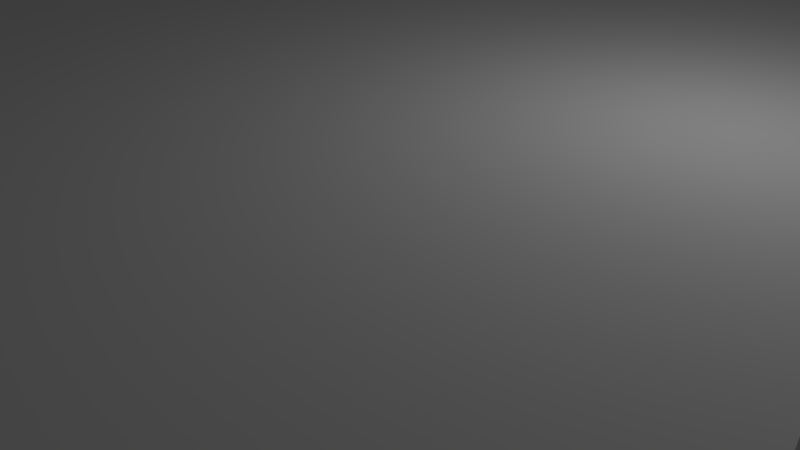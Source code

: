 # Source: gun_upper_layerc.blend  (saved by Blender 2.79.0; exported with 4.5.12 LTS)
import bpy
from mathutils import Matrix  # noqa: F401  (used for matrix-valued properties, if any)

bpy.ops.wm.read_factory_settings(use_empty=True)
scene = bpy.context.scene
scene.name = 'Scene'

# ---- collections
col_collection_1 = bpy.data.collections.new('Collection 1'); scene.collection.children.link(col_collection_1)

# ---- materials (node trees are filled in below, after node groups)
mat_material = bpy.data.materials.new('Material')
mat_material.alpha_threshold = 0.0
mat_material.use_transparent_shadow = False
mat_material.roughness = 0.5
mat_material.line_color = (0.0, 0.0, 0.0, 1.0)

# ---- material node trees

# ---- world
world_world = bpy.data.worlds.new('World'); scene.world = world_world
world_world.color = (0.05088, 0.05088, 0.05088)
world_world.use_sun_shadow = False
world_world.sun_shadow_jitter_overblur = 0.0
world_world.cycles.sampling_method = 'MANUAL'

# ---- cameras
cam_camera = bpy.data.cameras.new('Camera')
cam_camera.clip_end = 100.0
cam_camera.lens = 35.0
cam_camera.sensor_width = 32.0
cam_camera.sensor_height = 18.0
cam_camera.ortho_scale = 7.314
cam_camera.dof.focus_distance = 0.0
cam_camera.dof.aperture_fstop = 128.0

# ---- lights
light_lamp = bpy.data.lights.new('Lamp', 'POINT')
light_lamp.transmission_factor = 0.0
light_lamp.cutoff_distance = 30.0
light_lamp.energy = 100.0
light_lamp.shadow_buffer_clip_start = 1.001
light_lamp.shadow_soft_size = 0.1
light_lamp.shadow_maximum_resolution = 0.006
light_lamp.use_absolute_resolution = True

# ---- meshes
me_cube = bpy.data.meshes.new('Cube')
me_cube.from_pydata([(1.0, 1.0, -1.0), (1.0, -1.0, -1.0), (-1.0, -1.0, -1.0), (-1.0, 1.0, -1.0), (1.0, 1.0, 1.0), (1.0, -1.0, 1.0), (-1.0, -1.0, 1.0), (-1.0, 1.0, 1.0), (0.9273, -0.8508, -1.0), (0.9273, -0.8508, 1.0), (0.926, -0.8444, -1.0), (0.926, -0.8444, 1.0), (0.9466, -0.8796, -1.0), (0.9466, -0.8796, 1.0), (0.9444, -0.88, -1.0), (0.9444, -0.88, 1.0), (0.9287, -0.8566, -1.0), (0.9287, -0.8566, 1.0), (0.9423, -0.8796, -1.0), (0.9423, -0.8796, 1.0), (0.9466, -0.7204, -1.0), (0.9466, -0.7204, 1.0), (0.9488, -0.7215, -1.0), (0.9488, -0.7215, 1.0), (0.964, -0.7623, -1.0), (0.964, -0.7623, 1.0), (0.9629, -0.7556, -1.0), (0.9629, -0.7556, 1.0), (0.9444, -0.72, -1.0), (0.9444, -0.72, 1.0), (0.9616, -0.7492, -1.0), (0.9616, -0.7492, 1.0), (0.938, -0.8766, -1.0), (0.938, -0.8766, 1.0), (0.9232, -0.8232, -1.0), (0.9232, -0.8232, 1.0), (0.9401, -0.8785, -1.0), (0.9401, -0.8785, 1.0), (0.9359, -0.8739, -1.0), (0.9359, -0.8739, 1.0), (0.9488, -0.8785, -1.0), (0.9488, -0.8785, 1.0), (0.9549, -0.8706, -1.0), (0.9549, -0.8706, 1.0), (0.9529, -0.8739, -1.0), (0.9529, -0.8739, 1.0), (0.9509, -0.8766, -1.0), (0.9509, -0.8766, 1.0), (0.9248, -0.8377, -1.0), (0.9248, -0.8377, 1.0), (0.9239, -0.8306, -1.0), (0.9239, -0.8306, 1.0), (0.9226, -0.8156, -1.0), (0.9226, -0.8156, 1.0), (0.9223, -0.8078, -1.0), (0.9223, -0.8078, 1.0), (0.9602, -0.7434, -1.0), (0.9602, -0.7434, 1.0), (0.9585, -0.7382, -1.0), (0.9585, -0.7382, 1.0), (0.9509, -0.7234, -1.0), (0.9509, -0.7234, 1.0), (0.9568, -0.7335, -1.0), (0.9568, -0.7335, 1.0), (0.9303, -0.8618, -1.0), (0.9303, -0.8618, 1.0), (0.9321, -0.8665, -1.0), (0.9321, -0.8665, 1.0), (0.934, -0.8706, -1.0), (0.934, -0.8706, 1.0), (0.9602, -0.8566, -1.0), (0.9602, -0.8566, 1.0), (0.9585, -0.8618, -1.0), (0.9585, -0.8618, 1.0), (0.9568, -0.8665, -1.0), (0.9568, -0.8665, 1.0), (0.9423, -0.7204, -1.0), (0.9423, -0.7204, 1.0), (0.9401, -0.7215, -1.0), (0.9401, -0.7215, 1.0), (0.965, -0.8306, -1.0), (0.965, -0.8306, 1.0), (0.9657, -0.8232, -1.0), (0.9657, -0.8232, 1.0), (0.926, -0.7556, -1.0), (0.926, -0.7556, 1.0), (0.9248, -0.7623, -1.0), (0.9248, -0.7623, 1.0), (0.9226, -0.7844, -1.0), (0.9226, -0.7844, 1.0), (0.9273, -0.7492, -1.0), (0.9273, -0.7492, 1.0), (0.9287, -0.7434, -1.0), (0.9287, -0.7434, 1.0), (0.9303, -0.7382, -1.0), (0.9303, -0.7382, 1.0), (0.9359, -0.7261, -1.0), (0.9359, -0.7261, 1.0), (0.934, -0.7294, -1.0), (0.934, -0.7294, 1.0), (0.9239, -0.7694, -1.0), (0.9239, -0.7694, 1.0), (0.9232, -0.7768, -1.0), (0.9232, -0.7768, 1.0), (0.9223, -0.7922, -1.0), (0.9223, -0.7922, 1.0), (0.9222, -0.8, -1.0), (0.9222, -0.8, 1.0), (0.938, -0.7234, -1.0), (0.938, -0.7234, 1.0), (0.9667, -0.8, -1.0), (0.9667, -0.8, 1.0), (0.9629, -0.8444, -1.0), (0.9629, -0.8444, 1.0), (0.9616, -0.8508, -1.0), (0.9616, -0.8508, 1.0), (0.9666, -0.7922, -1.0), (0.9666, -0.7922, 1.0), (0.965, -0.7694, -1.0), (0.965, -0.7694, 1.0), (0.9321, -0.7335, -1.0), (0.9321, -0.7335, 1.0), (0.9529, -0.7261, -1.0), (0.9529, -0.7261, 1.0), (0.9657, -0.7768, -1.0), (0.9657, -0.7768, 1.0), (0.9662, -0.8156, -1.0), (0.9662, -0.8156, 1.0), (0.964, -0.8377, -1.0), (0.964, -0.8377, 1.0), (0.9666, -0.8078, -1.0), (0.9666, -0.8078, 1.0), (0.9662, -0.7844, -1.0), (0.9662, -0.7844, 1.0), (0.9549, -0.7294, -1.0), (0.9549, -0.7294, 1.0), (0.9273, 0.7492, -1.0), (0.9273, 0.7492, 1.0), (0.926, 0.7556, -1.0), (0.926, 0.7556, 1.0), (0.9466, 0.7204, -1.0), (0.9466, 0.7204, 1.0), (0.9444, 0.72, -1.0), (0.9444, 0.72, 1.0), (0.9287, 0.7434, -1.0), (0.9287, 0.7434, 1.0), (0.9423, 0.7204, -1.0), (0.9423, 0.7204, 1.0), (0.9466, 0.8796, -1.0), (0.9466, 0.8796, 1.0), (0.9488, 0.8785, -1.0), (0.9488, 0.8785, 1.0), (0.964, 0.8377, -1.0), (0.964, 0.8377, 1.0), (0.9629, 0.8444, -1.0), (0.9629, 0.8444, 1.0), (0.9444, 0.88, -1.0), (0.9444, 0.88, 1.0), (0.9616, 0.8508, -1.0), (0.9616, 0.8508, 1.0), (0.938, 0.7234, -1.0), (0.938, 0.7234, 1.0), (0.9232, 0.7768, -1.0), (0.9232, 0.7768, 1.0), (0.9401, 0.7215, -1.0), (0.9401, 0.7215, 1.0), (0.9359, 0.7261, -1.0), (0.9359, 0.7261, 1.0), (0.9488, 0.7215, -1.0), (0.9488, 0.7215, 1.0), (0.9549, 0.7294, -1.0), (0.9549, 0.7294, 1.0), (0.9529, 0.7261, -1.0), (0.9529, 0.7261, 1.0), (0.9509, 0.7234, -1.0), (0.9509, 0.7234, 1.0), (0.9248, 0.7623, -1.0), (0.9248, 0.7623, 1.0), (0.9239, 0.7694, -1.0), (0.9239, 0.7694, 1.0), (0.9226, 0.7844, -1.0), (0.9226, 0.7844, 1.0), (0.9223, 0.7922, -1.0), (0.9223, 0.7922, 1.0), (0.9602, 0.8566, -1.0), (0.9602, 0.8566, 1.0), (0.9585, 0.8618, -1.0), (0.9585, 0.8618, 1.0), (0.9509, 0.8766, -1.0), (0.9509, 0.8766, 1.0), (0.9568, 0.8665, -1.0), (0.9568, 0.8665, 1.0), (0.9303, 0.7382, -1.0), (0.9303, 0.7382, 1.0), (0.9321, 0.7335, -1.0), (0.9321, 0.7335, 1.0), (0.934, 0.7294, -1.0), (0.934, 0.7294, 1.0), (0.9602, 0.7434, -1.0), (0.9602, 0.7434, 1.0), (0.9585, 0.7382, -1.0), (0.9585, 0.7382, 1.0), (0.9568, 0.7335, -1.0), (0.9568, 0.7335, 1.0), (0.9423, 0.8796, -1.0), (0.9423, 0.8796, 1.0), (0.9401, 0.8785, -1.0), (0.9401, 0.8785, 1.0), (0.965, 0.7694, -1.0), (0.965, 0.7694, 1.0), (0.9657, 0.7768, -1.0), (0.9657, 0.7768, 1.0), (0.926, 0.8444, -1.0), (0.926, 0.8444, 1.0), (0.9248, 0.8377, -1.0), (0.9248, 0.8377, 1.0), (0.9226, 0.8156, -1.0), (0.9226, 0.8156, 1.0), (0.9273, 0.8508, -1.0), (0.9273, 0.8508, 1.0), (0.9287, 0.8566, -1.0), (0.9287, 0.8566, 1.0), (0.9303, 0.8618, -1.0), (0.9303, 0.8618, 1.0), (0.9359, 0.8739, -1.0), (0.9359, 0.8739, 1.0), (0.934, 0.8706, -1.0), (0.934, 0.8706, 1.0), (0.9239, 0.8306, -1.0), (0.9239, 0.8306, 1.0), (0.9232, 0.8232, -1.0), (0.9232, 0.8232, 1.0), (0.9223, 0.8078, -1.0), (0.9223, 0.8078, 1.0), (0.9222, 0.8, -1.0), (0.9222, 0.8, 1.0), (0.938, 0.8766, -1.0), (0.938, 0.8766, 1.0), (0.9667, 0.8, -1.0), (0.9667, 0.8, 1.0), (0.9629, 0.7556, -1.0), (0.9629, 0.7556, 1.0), (0.9616, 0.7492, -1.0), (0.9616, 0.7492, 1.0), (0.9666, 0.8078, -1.0), (0.9666, 0.8078, 1.0), (0.965, 0.8306, -1.0), (0.965, 0.8306, 1.0), (0.9321, 0.8665, -1.0), (0.9321, 0.8665, 1.0), (0.9529, 0.8739, -1.0), (0.9529, 0.8739, 1.0), (0.9657, 0.8232, -1.0), (0.9657, 0.8232, 1.0), (0.9662, 0.7844, -1.0), (0.9662, 0.7844, 1.0), (0.964, 0.7623, -1.0), (0.964, 0.7623, 1.0), (0.9666, 0.7922, -1.0), (0.9666, 0.7922, 1.0), (0.9662, 0.8156, -1.0), (0.9662, 0.8156, 1.0), (0.9549, 0.8706, -1.0), (0.9549, 0.8706, 1.0), (-0.9616, 0.7492, -1.0), (-0.9616, 0.7492, 1.0), (-0.9629, 0.7556, -1.0), (-0.9629, 0.7556, 1.0), (-0.9423, 0.7204, -1.0), (-0.9423, 0.7204, 1.0), (-0.9444, 0.72, -1.0), (-0.9444, 0.72, 1.0), (-0.9602, 0.7434, -1.0), (-0.9602, 0.7434, 1.0), (-0.9466, 0.7204, -1.0), (-0.9466, 0.7204, 1.0), (-0.9423, 0.8796, -1.0), (-0.9423, 0.8796, 1.0), (-0.9401, 0.8785, -1.0), (-0.9401, 0.8785, 1.0), (-0.9248, 0.8377, -1.0), (-0.9248, 0.8377, 1.0), (-0.926, 0.8444, -1.0), (-0.926, 0.8444, 1.0), (-0.9444, 0.88, -1.0), (-0.9444, 0.88, 1.0), (-0.9273, 0.8508, -1.0), (-0.9273, 0.8508, 1.0), (-0.9509, 0.7234, -1.0), (-0.9509, 0.7234, 1.0), (-0.9657, 0.7768, -1.0), (-0.9657, 0.7768, 1.0), (-0.9488, 0.7215, -1.0), (-0.9488, 0.7215, 1.0), (-0.9529, 0.7261, -1.0), (-0.9529, 0.7261, 1.0), (-0.9401, 0.7215, -1.0), (-0.9401, 0.7215, 1.0), (-0.934, 0.7294, -1.0), (-0.934, 0.7294, 1.0), (-0.9359, 0.7261, -1.0), (-0.9359, 0.7261, 1.0), (-0.938, 0.7234, -1.0), (-0.938, 0.7234, 1.0), (-0.964, 0.7623, -1.0), (-0.964, 0.7623, 1.0), (-0.965, 0.7694, -1.0), (-0.965, 0.7694, 1.0), (-0.9662, 0.7844, -1.0), (-0.9662, 0.7844, 1.0), (-0.9666, 0.7922, -1.0), (-0.9666, 0.7922, 1.0), (-0.9287, 0.8566, -1.0), (-0.9287, 0.8566, 1.0), (-0.9303, 0.8618, -1.0), (-0.9303, 0.8618, 1.0), (-0.938, 0.8766, -1.0), (-0.938, 0.8766, 1.0), (-0.9321, 0.8665, -1.0), (-0.9321, 0.8665, 1.0), (-0.9585, 0.7382, -1.0), (-0.9585, 0.7382, 1.0), (-0.9568, 0.7335, -1.0), (-0.9568, 0.7335, 1.0), (-0.9549, 0.7294, -1.0), (-0.9549, 0.7294, 1.0), (-0.9287, 0.7434, -1.0), (-0.9287, 0.7434, 1.0), (-0.9303, 0.7382, -1.0), (-0.9303, 0.7382, 1.0), (-0.9321, 0.7335, -1.0), (-0.9321, 0.7335, 1.0), (-0.9466, 0.8796, -1.0), (-0.9466, 0.8796, 1.0), (-0.9488, 0.8785, -1.0), (-0.9488, 0.8785, 1.0), (-0.9239, 0.7694, -1.0), (-0.9239, 0.7694, 1.0), (-0.9232, 0.7768, -1.0), (-0.9232, 0.7768, 1.0), (-0.9629, 0.8444, -1.0), (-0.9629, 0.8444, 1.0), (-0.964, 0.8377, -1.0), (-0.964, 0.8377, 1.0), (-0.9662, 0.8156, -1.0), (-0.9662, 0.8156, 1.0), (-0.9616, 0.8508, -1.0), (-0.9616, 0.8508, 1.0), (-0.9602, 0.8566, -1.0), (-0.9602, 0.8566, 1.0), (-0.9585, 0.8618, -1.0), (-0.9585, 0.8618, 1.0), (-0.9529, 0.8739, -1.0), (-0.9529, 0.8739, 1.0), (-0.9549, 0.8706, -1.0), (-0.9549, 0.8706, 1.0), (-0.965, 0.8306, -1.0), (-0.965, 0.8306, 1.0), (-0.9657, 0.8232, -1.0), (-0.9657, 0.8232, 1.0), (-0.9666, 0.8078, -1.0), (-0.9666, 0.8078, 1.0), (-0.9667, 0.8, -1.0), (-0.9667, 0.8, 1.0), (-0.9509, 0.8766, -1.0), (-0.9509, 0.8766, 1.0), (-0.9222, 0.8, -1.0), (-0.9222, 0.8, 1.0), (-0.926, 0.7556, -1.0), (-0.926, 0.7556, 1.0), (-0.9273, 0.7492, -1.0), (-0.9273, 0.7492, 1.0), (-0.9223, 0.8078, -1.0), (-0.9223, 0.8078, 1.0), (-0.9239, 0.8306, -1.0), (-0.9239, 0.8306, 1.0), (-0.9568, 0.8665, -1.0), (-0.9568, 0.8665, 1.0), (-0.9359, 0.8739, -1.0), (-0.9359, 0.8739, 1.0), (-0.9232, 0.8232, -1.0), (-0.9232, 0.8232, 1.0), (-0.9226, 0.7844, -1.0), (-0.9226, 0.7844, 1.0), (-0.9248, 0.7623, -1.0), (-0.9248, 0.7623, 1.0), (-0.9223, 0.7922, -1.0), (-0.9223, 0.7922, 1.0), (-0.9226, 0.8156, -1.0), (-0.9226, 0.8156, 1.0), (-0.934, 0.8706, -1.0), (-0.934, 0.8706, 1.0), (-0.9616, -0.8508, 1.0), (-0.9616, -0.8508, -1.0), (-0.9629, -0.8444, 1.0), (-0.9629, -0.8444, -1.0), (-0.9423, -0.8796, 1.0), (-0.9423, -0.8796, -1.0), (-0.9444, -0.88, 1.0), (-0.9444, -0.88, -1.0), (-0.9602, -0.8566, 1.0), (-0.9602, -0.8566, -1.0), (-0.9466, -0.8796, 1.0), (-0.9466, -0.8796, -1.0), (-0.9423, -0.7204, 1.0), (-0.9423, -0.7204, -1.0), (-0.9401, -0.7215, 1.0), (-0.9401, -0.7215, -1.0), (-0.9248, -0.7623, 1.0), (-0.9248, -0.7623, -1.0), (-0.926, -0.7556, 1.0), (-0.926, -0.7556, -1.0), (-0.9444, -0.72, 1.0), (-0.9444, -0.72, -1.0), (-0.9273, -0.7492, 1.0), (-0.9273, -0.7492, -1.0), (-0.9509, -0.8766, 1.0), (-0.9509, -0.8766, -1.0), (-0.9657, -0.8232, 1.0), (-0.9657, -0.8232, -1.0), (-0.9488, -0.8785, 1.0), (-0.9488, -0.8785, -1.0), (-0.9529, -0.8739, 1.0), (-0.9529, -0.8739, -1.0), (-0.9401, -0.8785, 1.0), (-0.9401, -0.8785, -1.0), (-0.934, -0.8706, 1.0), (-0.934, -0.8706, -1.0), (-0.9359, -0.8739, 1.0), (-0.9359, -0.8739, -1.0), (-0.938, -0.8766, 1.0), (-0.938, -0.8766, -1.0), (-0.964, -0.8377, 1.0), (-0.964, -0.8377, -1.0), (-0.965, -0.8306, 1.0), (-0.965, -0.8306, -1.0), (-0.9662, -0.8156, 1.0), (-0.9662, -0.8156, -1.0), (-0.9666, -0.8078, 1.0), (-0.9666, -0.8078, -1.0), (-0.9287, -0.7434, 1.0), (-0.9287, -0.7434, -1.0), (-0.9303, -0.7382, 1.0), (-0.9303, -0.7382, -1.0), (-0.938, -0.7234, 1.0), (-0.938, -0.7234, -1.0), (-0.9321, -0.7335, 1.0), (-0.9321, -0.7335, -1.0), (-0.9585, -0.8618, 1.0), (-0.9585, -0.8618, -1.0), (-0.9568, -0.8665, 1.0), (-0.9568, -0.8665, -1.0), (-0.9549, -0.8706, 1.0), (-0.9549, -0.8706, -1.0), (-0.9287, -0.8566, 1.0), (-0.9287, -0.8566, -1.0), (-0.9303, -0.8618, 1.0), (-0.9303, -0.8618, -1.0), (-0.9321, -0.8665, 1.0), (-0.9321, -0.8665, -1.0), (-0.9466, -0.7204, 1.0), (-0.9466, -0.7204, -1.0), (-0.9488, -0.7215, 1.0), (-0.9488, -0.7215, -1.0), (-0.9239, -0.8306, 1.0), (-0.9239, -0.8306, -1.0), (-0.9232, -0.8232, 1.0), (-0.9232, -0.8232, -1.0), (-0.9629, -0.7556, 1.0), (-0.9629, -0.7556, -1.0), (-0.964, -0.7623, 1.0), (-0.964, -0.7623, -1.0), (-0.9662, -0.7844, 1.0), (-0.9662, -0.7844, -1.0), (-0.9616, -0.7492, 1.0), (-0.9616, -0.7492, -1.0), (-0.9602, -0.7434, 1.0), (-0.9602, -0.7434, -1.0), (-0.9585, -0.7382, 1.0), (-0.9585, -0.7382, -1.0), (-0.9529, -0.7261, 1.0), (-0.9529, -0.7261, -1.0), (-0.9549, -0.7294, 1.0), (-0.9549, -0.7294, -1.0), (-0.965, -0.7694, 1.0), (-0.965, -0.7694, -1.0), (-0.9657, -0.7768, 1.0), (-0.9657, -0.7768, -1.0), (-0.9666, -0.7922, 1.0), (-0.9666, -0.7922, -1.0), (-0.9667, -0.8, 1.0), (-0.9667, -0.8, -1.0), (-0.9509, -0.7234, 1.0), (-0.9509, -0.7234, -1.0), (-0.9222, -0.8, 1.0), (-0.9222, -0.8, -1.0), (-0.926, -0.8444, 1.0), (-0.926, -0.8444, -1.0), (-0.9273, -0.8508, 1.0), (-0.9273, -0.8508, -1.0), (-0.9223, -0.7922, 1.0), (-0.9223, -0.7922, -1.0), (-0.9239, -0.7694, 1.0), (-0.9239, -0.7694, -1.0), (-0.9568, -0.7335, 1.0), (-0.9568, -0.7335, -1.0), (-0.9359, -0.7261, 1.0), (-0.9359, -0.7261, -1.0), (-0.9232, -0.7768, 1.0), (-0.9232, -0.7768, -1.0), (-0.9226, -0.8156, 1.0), (-0.9226, -0.8156, -1.0), (-0.9248, -0.8377, 1.0), (-0.9248, -0.8377, -1.0), (-0.9223, -0.8078, 1.0), (-0.9223, -0.8078, -1.0), (-0.9226, -0.7844, 1.0), (-0.9226, -0.7844, -1.0), (-0.934, -0.7294, 1.0), (-0.934, -0.7294, -1.0), (-0.6283, -0.8508, 1.0), (-0.6283, -0.8508, -1.0), (-0.6296, -0.8444, 1.0), (-0.6296, -0.8444, -1.0), (-0.6089, -0.8796, 1.0), (-0.6089, -0.8796, -1.0), (-0.6111, -0.88, 1.0), (-0.6111, -0.88, -1.0), (-0.6268, -0.8566, 1.0), (-0.6268, -0.8566, -1.0), (-0.6133, -0.8796, 1.0), (-0.6133, -0.8796, -1.0), (-0.6089, -0.7204, 1.0), (-0.6089, -0.7204, -1.0), (-0.6068, -0.7215, 1.0), (-0.6068, -0.7215, -1.0), (-0.5915, -0.7623, 1.0), (-0.5915, -0.7623, -1.0), (-0.5926, -0.7556, 1.0), (-0.5926, -0.7556, -1.0), (-0.6111, -0.72, 1.0), (-0.6111, -0.72, -1.0), (-0.5939, -0.7492, 1.0), (-0.5939, -0.7492, -1.0), (-0.6176, -0.8766, 1.0), (-0.6176, -0.8766, -1.0), (-0.6324, -0.8232, 1.0), (-0.6324, -0.8232, -1.0), (-0.6154, -0.8785, 1.0), (-0.6154, -0.8785, -1.0), (-0.6196, -0.8739, 1.0), (-0.6196, -0.8739, -1.0), (-0.6068, -0.8785, 1.0), (-0.6068, -0.8785, -1.0), (-0.6006, -0.8706, 1.0), (-0.6006, -0.8706, -1.0), (-0.6026, -0.8739, 1.0), (-0.6026, -0.8739, -1.0), (-0.6047, -0.8766, 1.0), (-0.6047, -0.8766, -1.0), (-0.6307, -0.8377, 1.0), (-0.6307, -0.8377, -1.0), (-0.6316, -0.8306, 1.0), (-0.6316, -0.8306, -1.0), (-0.6329, -0.8156, 1.0), (-0.6329, -0.8156, -1.0), (-0.6332, -0.8078, 1.0), (-0.6332, -0.8078, -1.0), (-0.5954, -0.7434, -1.0), (-0.5954, -0.7434, 1.0), (-0.597, -0.7382, -1.0), (-0.597, -0.7382, 1.0), (-0.6047, -0.7234, 1.0), (-0.6047, -0.7234, -1.0), (-0.5988, -0.7335, -1.0), (-0.5988, -0.7335, 1.0), (-0.6252, -0.8618, 1.0), (-0.6252, -0.8618, -1.0), (-0.6235, -0.8665, 1.0), (-0.6235, -0.8665, -1.0), (-0.6216, -0.8706, 1.0), (-0.6216, -0.8706, -1.0), (-0.5954, -0.8566, 1.0), (-0.5954, -0.8566, -1.0), (-0.597, -0.8618, 1.0), (-0.597, -0.8618, -1.0), (-0.5988, -0.8665, 1.0), (-0.5988, -0.8665, -1.0), (-0.6133, -0.7204, 1.0), (-0.6133, -0.7204, -1.0), (-0.6154, -0.7215, 1.0), (-0.6154, -0.7215, -1.0), (-0.5906, -0.8306, 1.0), (-0.5906, -0.8306, -1.0), (-0.5898, -0.8232, 1.0), (-0.5898, -0.8232, -1.0), (-0.6296, -0.7556, 1.0), (-0.6296, -0.7556, -1.0), (-0.6307, -0.7623, 1.0), (-0.6307, -0.7623, -1.0), (-0.6329, -0.7844, 1.0), (-0.6329, -0.7844, -1.0), (-0.6283, -0.7492, 1.0), (-0.6283, -0.7492, -1.0), (-0.6268, -0.7434, -1.0), (-0.6268, -0.7434, 1.0), (-0.6252, -0.7382, -1.0), (-0.6252, -0.7382, 1.0), (-0.6196, -0.7261, 1.0), (-0.6196, -0.7261, -1.0), (-0.6216, -0.7294, -1.0), (-0.6216, -0.7294, 1.0), (-0.6316, -0.7694, -1.0), (-0.6316, -0.7694, 1.0), (-0.6324, -0.7768, -1.0), (-0.6324, -0.7768, 1.0), (-0.6332, -0.7922, 1.0), (-0.6332, -0.7922, -1.0), (-0.6333, -0.8, 1.0), (-0.6333, -0.8, -1.0), (-0.6176, -0.7234, 1.0), (-0.6176, -0.7234, -1.0), (-0.5889, -0.8, 1.0), (-0.5889, -0.8, -1.0), (-0.5926, -0.8444, 1.0), (-0.5926, -0.8444, -1.0), (-0.5939, -0.8508, 1.0), (-0.5939, -0.8508, -1.0), (-0.589, -0.7922, 1.0), (-0.589, -0.7922, -1.0), (-0.5906, -0.7694, -1.0), (-0.5906, -0.7694, 1.0), (-0.6235, -0.7335, -1.0), (-0.6235, -0.7335, 1.0), (-0.6026, -0.7261, 1.0), (-0.6026, -0.7261, -1.0), (-0.5898, -0.7768, -1.0), (-0.5898, -0.7768, 1.0), (-0.5893, -0.8156, 1.0), (-0.5893, -0.8156, -1.0), (-0.5915, -0.8377, 1.0), (-0.5915, -0.8377, -1.0), (-0.589, -0.8078, 1.0), (-0.589, -0.8078, -1.0), (-0.5893, -0.7844, 1.0), (-0.5893, -0.7844, -1.0), (-0.6006, -0.7294, -1.0), (-0.6006, -0.7294, 1.0), (-0.6283, 0.7492, 1.0), (-0.6283, 0.7492, -1.0), (-0.6296, 0.7556, 1.0), (-0.6296, 0.7556, -1.0), (-0.6089, 0.7204, 1.0), (-0.6089, 0.7204, -1.0), (-0.6111, 0.72, 1.0), (-0.6111, 0.72, -1.0), (-0.6268, 0.7434, 1.0), (-0.6268, 0.7434, -1.0), (-0.6133, 0.7204, 1.0), (-0.6133, 0.7204, -1.0), (-0.6089, 0.8796, 1.0), (-0.6089, 0.8796, -1.0), (-0.6068, 0.8785, 1.0), (-0.6068, 0.8785, -1.0), (-0.5915, 0.8377, 1.0), (-0.5915, 0.8377, -1.0), (-0.5926, 0.8444, 1.0), (-0.5926, 0.8444, -1.0), (-0.6111, 0.88, 1.0), (-0.6111, 0.88, -1.0), (-0.5939, 0.8508, 1.0), (-0.5939, 0.8508, -1.0), (-0.6176, 0.7234, 1.0), (-0.6176, 0.7234, -1.0), (-0.6324, 0.7768, 1.0), (-0.6324, 0.7768, -1.0), (-0.6154, 0.7215, 1.0), (-0.6154, 0.7215, -1.0), (-0.6196, 0.7261, 1.0), (-0.6196, 0.7261, -1.0), (-0.6068, 0.7215, 1.0), (-0.6068, 0.7215, -1.0), (-0.6006, 0.7294, 1.0), (-0.6006, 0.7294, -1.0), (-0.6026, 0.7261, 1.0), (-0.6026, 0.7261, -1.0), (-0.6047, 0.7234, 1.0), (-0.6047, 0.7234, -1.0), (-0.6307, 0.7623, 1.0), (-0.6307, 0.7623, -1.0), (-0.6316, 0.7694, 1.0), (-0.6316, 0.7694, -1.0), (-0.6329, 0.7844, 1.0), (-0.6329, 0.7844, -1.0), (-0.6332, 0.7922, 1.0), (-0.6332, 0.7922, -1.0), (-0.5954, 0.8566, 1.0), (-0.5954, 0.8566, -1.0), (-0.597, 0.8618, 1.0), (-0.597, 0.8618, -1.0), (-0.6047, 0.8766, 1.0), (-0.6047, 0.8766, -1.0), (-0.5988, 0.8665, 1.0), (-0.5988, 0.8665, -1.0), (-0.6252, 0.7382, 1.0), (-0.6252, 0.7382, -1.0), (-0.6235, 0.7335, 1.0), (-0.6235, 0.7335, -1.0), (-0.6216, 0.7294, 1.0), (-0.6216, 0.7294, -1.0), (-0.5954, 0.7434, 1.0), (-0.5954, 0.7434, -1.0), (-0.597, 0.7382, 1.0), (-0.597, 0.7382, -1.0), (-0.5988, 0.7335, 1.0), (-0.5988, 0.7335, -1.0), (-0.6133, 0.8796, 1.0), (-0.6133, 0.8796, -1.0), (-0.6154, 0.8785, 1.0), (-0.6154, 0.8785, -1.0), (-0.5906, 0.7694, 1.0), (-0.5906, 0.7694, -1.0), (-0.5898, 0.7768, 1.0), (-0.5898, 0.7768, -1.0), (-0.6296, 0.8444, 1.0), (-0.6296, 0.8444, -1.0), (-0.6307, 0.8377, 1.0), (-0.6307, 0.8377, -1.0), (-0.6329, 0.8156, 1.0), (-0.6329, 0.8156, -1.0), (-0.6283, 0.8508, 1.0), (-0.6283, 0.8508, -1.0), (-0.6268, 0.8566, 1.0), (-0.6268, 0.8566, -1.0), (-0.6252, 0.8618, 1.0), (-0.6252, 0.8618, -1.0), (-0.6196, 0.8739, 1.0), (-0.6196, 0.8739, -1.0), (-0.6216, 0.8706, 1.0), (-0.6216, 0.8706, -1.0), (-0.6316, 0.8306, 1.0), (-0.6316, 0.8306, -1.0), (-0.6324, 0.8232, 1.0), (-0.6324, 0.8232, -1.0), (-0.6332, 0.8078, 1.0), (-0.6332, 0.8078, -1.0), (-0.6333, 0.8, 1.0), (-0.6333, 0.8, -1.0), (-0.6176, 0.8766, 1.0), (-0.6176, 0.8766, -1.0), (-0.5889, 0.8, 1.0), (-0.5889, 0.8, -1.0), (-0.5926, 0.7556, 1.0), (-0.5926, 0.7556, -1.0), (-0.5939, 0.7492, 1.0), (-0.5939, 0.7492, -1.0), (-0.589, 0.8078, 1.0), (-0.589, 0.8078, -1.0), (-0.5906, 0.8306, 1.0), (-0.5906, 0.8306, -1.0), (-0.6235, 0.8665, 1.0), (-0.6235, 0.8665, -1.0), (-0.6026, 0.8739, 1.0), (-0.6026, 0.8739, -1.0), (-0.5898, 0.8232, 1.0), (-0.5898, 0.8232, -1.0), (-0.5893, 0.7844, 1.0), (-0.5893, 0.7844, -1.0), (-0.5915, 0.7623, 1.0), (-0.5915, 0.7623, -1.0), (-0.589, 0.7922, 1.0), (-0.589, 0.7922, -1.0), (-0.5893, 0.8156, 1.0), (-0.5893, 0.8156, -1.0), (-0.6006, 0.8706, 1.0), (-0.6006, 0.8706, -1.0), (0.5939, 0.7492, 1.0), (0.5939, 0.7492, -1.0), (0.5926, 0.7556, 1.0), (0.5926, 0.7556, -1.0), (0.6133, 0.7204, 1.0), (0.6133, 0.7204, -1.0), (0.6111, 0.72, 1.0), (0.6111, 0.72, -1.0), (0.5954, 0.7434, 1.0), (0.5954, 0.7434, -1.0), (0.6089, 0.7204, 1.0), (0.6089, 0.7204, -1.0), (0.6133, 0.8796, 1.0), (0.6133, 0.8796, -1.0), (0.6154, 0.8785, 1.0), (0.6154, 0.8785, -1.0), (0.6307, 0.8377, 1.0), (0.6307, 0.8377, -1.0), (0.6296, 0.8444, 1.0), (0.6296, 0.8444, -1.0), (0.6111, 0.88, 1.0), (0.6111, 0.88, -1.0), (0.6283, 0.8508, 1.0), (0.6283, 0.8508, -1.0), (0.6047, 0.7234, 1.0), (0.6047, 0.7234, -1.0), (0.5898, 0.7768, 1.0), (0.5898, 0.7768, -1.0), (0.6068, 0.7215, 1.0), (0.6068, 0.7215, -1.0), (0.6026, 0.7261, 1.0), (0.6026, 0.7261, -1.0), (0.6154, 0.7215, 1.0), (0.6154, 0.7215, -1.0), (0.6216, 0.7294, 1.0), (0.6216, 0.7294, -1.0), (0.6196, 0.7261, 1.0), (0.6196, 0.7261, -1.0), (0.6176, 0.7234, 1.0), (0.6176, 0.7234, -1.0), (0.5915, 0.7623, 1.0), (0.5915, 0.7623, -1.0), (0.5906, 0.7694, 1.0), (0.5906, 0.7694, -1.0), (0.5893, 0.7844, 1.0), (0.5893, 0.7844, -1.0), (0.589, 0.7922, 1.0), (0.589, 0.7922, -1.0), (0.6268, 0.8566, 1.0), (0.6268, 0.8566, -1.0), (0.6252, 0.8618, 1.0), (0.6252, 0.8618, -1.0), (0.6176, 0.8766, 1.0), (0.6176, 0.8766, -1.0), (0.6235, 0.8665, 1.0), (0.6235, 0.8665, -1.0), (0.597, 0.7382, 1.0), (0.597, 0.7382, -1.0), (0.5988, 0.7335, 1.0), (0.5988, 0.7335, -1.0), (0.6006, 0.7294, 1.0), (0.6006, 0.7294, -1.0), (0.6268, 0.7434, 1.0), (0.6268, 0.7434, -1.0), (0.6252, 0.7382, 1.0), (0.6252, 0.7382, -1.0), (0.6235, 0.7335, 1.0), (0.6235, 0.7335, -1.0), (0.6089, 0.8796, 1.0), (0.6089, 0.8796, -1.0), (0.6068, 0.8785, 1.0), (0.6068, 0.8785, -1.0), (0.6316, 0.7694, 1.0), (0.6316, 0.7694, -1.0), (0.6324, 0.7768, 1.0), (0.6324, 0.7768, -1.0), (0.5926, 0.8444, 1.0), (0.5926, 0.8444, -1.0), (0.5915, 0.8377, 1.0), (0.5915, 0.8377, -1.0), (0.5893, 0.8156, 1.0), (0.5893, 0.8156, -1.0), (0.5939, 0.8508, 1.0), (0.5939, 0.8508, -1.0), (0.5954, 0.8566, 1.0), (0.5954, 0.8566, -1.0), (0.597, 0.8618, 1.0), (0.597, 0.8618, -1.0), (0.6026, 0.8739, 1.0), (0.6026, 0.8739, -1.0), (0.6006, 0.8706, 1.0), (0.6006, 0.8706, -1.0), (0.5906, 0.8306, 1.0), (0.5906, 0.8306, -1.0), (0.5898, 0.8232, 1.0), (0.5898, 0.8232, -1.0), (0.589, 0.8078, 1.0), (0.589, 0.8078, -1.0), (0.5911, 0.8345, -1.0), (0.5889, 0.8, 1.0), (0.5889, 0.8, -1.0), (0.5911, 0.8345, 1.0), (0.6047, 0.8766, 1.0), (0.6047, 0.8766, -1.0), (0.6333, 0.8, 1.0), (0.6333, 0.8, -1.0), (0.6296, 0.7556, 1.0), (0.6296, 0.7556, -1.0), (0.6283, 0.7492, 1.0), (0.6283, 0.7492, -1.0), (0.6332, 0.8078, 1.0), (0.6332, 0.8078, -1.0), (0.6316, 0.8306, 1.0), (0.6316, 0.8306, -1.0), (0.5988, 0.8665, 1.0), (0.5988, 0.8665, -1.0), (0.6317, 0.8302, 1.0), (0.6317, 0.8302, -1.0), (0.6196, 0.8739, 1.0), (0.6196, 0.8739, -1.0), (0.6324, 0.8232, 1.0), (0.6324, 0.8232, -1.0), (0.6329, 0.7844, 1.0), (0.6329, 0.7844, -1.0), (0.6307, 0.7623, 1.0), (0.6307, 0.7623, -1.0), (0.6332, 0.7922, 1.0), (0.6332, 0.7922, -1.0), (0.6329, 0.8156, 1.0), (0.6329, 0.8156, -1.0), (0.6216, 0.8706, 1.0), (0.6216, 0.8706, -1.0), (0.5939, -0.8508, 1.0), (0.5939, -0.8508, -1.0), (0.5926, -0.8444, 1.0), (0.5926, -0.8444, -1.0), (0.6133, -0.8796, 1.0), (0.6133, -0.8796, -1.0), (0.6111, -0.88, 1.0), (0.6111, -0.88, -1.0), (0.5954, -0.8566, 1.0), (0.5954, -0.8566, -1.0), (0.6089, -0.8796, 1.0), (0.6089, -0.8796, -1.0), (0.6133, -0.7204, 1.0), (0.6133, -0.7204, -1.0), (0.6154, -0.7215, 1.0), (0.6154, -0.7215, -1.0), (0.6307, -0.7623, 1.0), (0.6307, -0.7623, -1.0), (0.6296, -0.7556, 1.0), (0.6296, -0.7556, -1.0), (0.6111, -0.72, 1.0), (0.6111, -0.72, -1.0), (0.6283, -0.7492, 1.0), (0.6283, -0.7492, -1.0), (0.6047, -0.8766, 1.0), (0.6047, -0.8766, -1.0), (0.5898, -0.8232, 1.0), (0.5898, -0.8232, -1.0), (0.6068, -0.8785, 1.0), (0.6068, -0.8785, -1.0), (0.6026, -0.8739, 1.0), (0.6026, -0.8739, -1.0), (0.6154, -0.8785, 1.0), (0.6154, -0.8785, -1.0), (0.6216, -0.8706, 1.0), (0.6216, -0.8706, -1.0), (0.6196, -0.8739, 1.0), (0.6196, -0.8739, -1.0), (0.6176, -0.8766, 1.0), (0.6176, -0.8766, -1.0), (0.5911, -0.8345, 1.0), (0.5915, -0.8377, 1.0), (0.5911, -0.8345, -1.0), (0.5915, -0.8377, -1.0), (0.5906, -0.8306, 1.0), (0.5906, -0.8306, -1.0), (0.5893, -0.8156, 1.0), (0.5893, -0.8156, -1.0), (0.589, -0.8078, 1.0), (0.589, -0.8078, -1.0), (0.6268, -0.7434, 1.0), (0.6268, -0.7434, -1.0), (0.6252, -0.7382, 1.0), (0.6252, -0.7382, -1.0), (0.6176, -0.7234, 1.0), (0.6176, -0.7234, -1.0), (0.6235, -0.7335, 1.0), (0.6235, -0.7335, -1.0), (0.597, -0.8618, 1.0), (0.597, -0.8618, -1.0), (0.5988, -0.8665, 1.0), (0.5988, -0.8665, -1.0), (0.6006, -0.8706, 1.0), (0.6006, -0.8706, -1.0), (0.6268, -0.8566, 1.0), (0.6268, -0.8566, -1.0), (0.6252, -0.8618, 1.0), (0.6252, -0.8618, -1.0), (0.6235, -0.8665, 1.0), (0.6235, -0.8665, -1.0), (0.6089, -0.7204, 1.0), (0.6089, -0.7204, -1.0), (0.6068, -0.7215, 1.0), (0.6068, -0.7215, -1.0), (0.6317, -0.8302, 1.0), (0.6316, -0.8306, 1.0), (0.6317, -0.8302, -1.0), (0.6316, -0.8306, -1.0), (0.6324, -0.8232, 1.0), (0.6324, -0.8232, -1.0), (0.5926, -0.7556, 1.0), (0.5926, -0.7556, -1.0), (0.5915, -0.7623, 1.0), (0.5915, -0.7623, -1.0), (0.5893, -0.7844, 1.0), (0.5893, -0.7844, -1.0), (0.5939, -0.7492, 1.0), (0.5939, -0.7492, -1.0), (0.5954, -0.7434, 1.0), (0.5954, -0.7434, -1.0), (0.597, -0.7382, 1.0), (0.597, -0.7382, -1.0), (0.6026, -0.7261, 1.0), (0.6026, -0.7261, -1.0), (0.6006, -0.7294, 1.0), (0.6006, -0.7294, -1.0), (0.5906, -0.7694, 1.0), (0.5906, -0.7694, -1.0), (0.5898, -0.7768, 1.0), (0.5898, -0.7768, -1.0), (0.589, -0.7922, 1.0), (0.589, -0.7922, -1.0), (0.5889, -0.8, 1.0), (0.5889, -0.8, -1.0), (0.6047, -0.7234, 1.0), (0.6047, -0.7234, -1.0), (0.6333, -0.8, 1.0), (0.6333, -0.8, -1.0), (0.6296, -0.8444, 1.0), (0.6296, -0.8444, -1.0), (0.6283, -0.8508, 1.0), (0.6283, -0.8508, -1.0), (0.6332, -0.7922, 1.0), (0.6332, -0.7922, -1.0), (0.6316, -0.7694, 1.0), (0.6316, -0.7694, -1.0), (0.5988, -0.7335, 1.0), (0.5988, -0.7335, -1.0), (0.6196, -0.7261, 1.0), (0.6196, -0.7261, -1.0), (0.6324, -0.7768, 1.0), (0.6324, -0.7768, -1.0), (0.6329, -0.8156, 1.0), (0.6329, -0.8156, -1.0), (0.6307, -0.8377, 1.0), (0.6307, -0.8377, -1.0), (0.6332, -0.8078, 1.0), (0.6332, -0.8078, -1.0), (0.6329, -0.7844, 1.0), (0.6329, -0.7844, -1.0), (0.6216, -0.7294, 1.0), (0.6216, -0.7294, -1.0), (0.3384, 0.5483, 1.0), (0.3384, 0.5483, -1.0), (0.3371, 0.5546, 1.0), (0.3371, 0.5546, -1.0), (0.3577, 0.5194, 1.0), (0.3577, 0.5194, -1.0), (0.3556, 0.519, 1.0), (0.3556, 0.519, -1.0), (0.3398, 0.5424, 1.0), (0.3398, 0.5424, -1.0), (0.3534, 0.5194, 1.0), (0.3534, 0.5194, -1.0), (0.3577, 0.6786, 1.0), (0.3577, 0.6786, -1.0), (0.3599, 0.6775, 1.0), (0.3599, 0.6775, -1.0), (0.3752, 0.6367, 1.0), (0.3752, 0.6367, -1.0), (0.374, 0.6435, 1.0), (0.374, 0.6435, -1.0), (0.3556, 0.679, 1.0), (0.3556, 0.679, -1.0), (0.3727, 0.6498, 1.0), (0.3727, 0.6498, -1.0), (0.3491, 0.5225, 1.0), (0.3491, 0.5225, -1.0), (0.3343, 0.5758, 1.0), (0.3343, 0.5758, -1.0), (0.3512, 0.5206, 1.0), (0.3512, 0.5206, -1.0), (0.3471, 0.5251, 1.0), (0.3471, 0.5251, -1.0), (0.3599, 0.5206, 1.0), (0.3599, 0.5206, -1.0), (0.366, 0.5285, 1.0), (0.366, 0.5285, -1.0), (0.3641, 0.5251, 1.0), (0.3641, 0.5251, -1.0), (0.362, 0.5225, 1.0), (0.362, 0.5225, -1.0), (0.336, 0.5613, 1.0), (0.336, 0.5613, -1.0), (0.335, 0.5684, 1.0), (0.335, 0.5684, -1.0), (0.3338, 0.5834, 1.0), (0.3338, 0.5834, -1.0), (0.3334, 0.5912, 1.0), (0.3334, 0.5912, -1.0), (0.3713, 0.6556, 1.0), (0.3713, 0.6556, -1.0), (0.3697, 0.6609, 1.0), (0.3697, 0.6609, -1.0), (0.362, 0.6756, 1.0), (0.362, 0.6756, -1.0), (0.3679, 0.6655, 1.0), (0.3679, 0.6655, -1.0), (0.3415, 0.5372, 1.0), (0.3415, 0.5372, -1.0), (0.3432, 0.5325, 1.0), (0.3432, 0.5325, -1.0), (0.3451, 0.5285, 1.0), (0.3451, 0.5285, -1.0), (0.3713, 0.5424, 1.0), (0.3713, 0.5424, -1.0), (0.3697, 0.5372, 1.0), (0.3697, 0.5372, -1.0), (0.3679, 0.5325, 1.0), (0.3679, 0.5325, -1.0), (0.3534, 0.6786, 1.0), (0.3534, 0.6786, -1.0), (0.3512, 0.6775, 1.0), (0.3512, 0.6775, -1.0), (0.3761, 0.5684, 1.0), (0.3761, 0.5684, -1.0), (0.3768, 0.5758, 1.0), (0.3768, 0.5758, -1.0), (0.3371, 0.6435, 1.0), (0.3371, 0.6435, -1.0), (0.336, 0.6367, 1.0), (0.336, 0.6367, -1.0), (0.3338, 0.6146, 1.0), (0.3338, 0.6146, -1.0), (0.3384, 0.6498, 1.0), (0.3384, 0.6498, -1.0), (0.3398, 0.6556, 1.0), (0.3398, 0.6556, -1.0), (0.3415, 0.6609, 1.0), (0.3415, 0.6609, -1.0), (0.3471, 0.6729, 1.0), (0.3471, 0.6729, -1.0), (0.3451, 0.6696, 1.0), (0.3451, 0.6696, -1.0), (0.335, 0.6296, 1.0), (0.335, 0.6296, -1.0), (0.3343, 0.6222, 1.0), (0.3343, 0.6222, -1.0), (0.3334, 0.6069, 1.0), (0.3334, 0.6069, -1.0), (0.3333, 0.599, 1.0), (0.3333, 0.599, -1.0), (0.3491, 0.6756, 1.0), (0.3491, 0.6756, -1.0), (0.3778, 0.599, 1.0), (0.3778, 0.599, -1.0), (0.374, 0.5546, 1.0), (0.374, 0.5546, -1.0), (0.3727, 0.5483, 1.0), (0.3727, 0.5483, -1.0), (0.3777, 0.6069, 1.0), (0.3777, 0.6069, -1.0), (0.3761, 0.6296, 1.0), (0.3761, 0.6296, -1.0), (0.3432, 0.6655, 1.0), (0.3432, 0.6655, -1.0), (0.3641, 0.6729, 1.0), (0.3641, 0.6729, -1.0), (0.3768, 0.6222, 1.0), (0.3768, 0.6222, -1.0), (0.3774, 0.5834, 1.0), (0.3774, 0.5834, -1.0), (0.3752, 0.5613, 1.0), (0.3752, 0.5613, -1.0), (0.3777, 0.5912, 1.0), (0.3777, 0.5912, -1.0), (0.3774, 0.6146, 1.0), (0.3774, 0.6146, -1.0), (0.366, 0.6696, 1.0), (0.366, 0.6696, -1.0), (0.008711, 0.5492, 1.0), (0.008711, 0.5492, -1.0), (0.007412, 0.5556, 1.0), (0.007412, 0.5556, -1.0), (0.02807, 0.5204, 1.0), (0.02807, 0.5204, -1.0), (0.02589, 0.52, 1.0), (0.02589, 0.52, -1.0), (0.01018, 0.5434, 1.0), (0.01018, 0.5434, -1.0), (0.02371, 0.5204, 1.0), (0.02371, 0.5204, -1.0), (0.02807, 0.6796, 1.0), (0.02807, 0.6796, -1.0), (0.03022, 0.6785, 1.0), (0.03022, 0.6785, -1.0), (0.04549, 0.6377, 1.0), (0.04549, 0.6377, -1.0), (0.04437, 0.6444, 1.0), (0.04437, 0.6444, -1.0), (0.02589, 0.68, 1.0), (0.02589, 0.68, -1.0), (0.04307, 0.6508, 1.0), (0.04307, 0.6508, -1.0), (0.01944, 0.5234, 1.0), (0.01944, 0.5234, -1.0), (0.004624, 0.5768, 1.0), (0.004624, 0.5768, -1.0), (0.02155, 0.5215, 1.0), (0.02155, 0.5215, -1.0), (0.01738, 0.5261, 1.0), (0.01738, 0.5261, -1.0), (0.03022, 0.5215, 1.0), (0.03022, 0.5215, -1.0), (0.03636, 0.5294, 1.0), (0.03636, 0.5294, -1.0), (0.03439, 0.5261, 1.0), (0.03439, 0.5261, -1.0), (0.03234, 0.5234, 1.0), (0.03234, 0.5234, -1.0), (0.006291, 0.5623, 1.0), (0.006291, 0.5623, -1.0), (0.005358, 0.5694, 1.0), (0.005358, 0.5694, -1.0), (0.004094, 0.5844, 1.0), (0.004094, 0.5844, -1.0), (0.003774, 0.5922, 1.0), (0.003774, 0.5922, -1.0), (0.0416, 0.6566, 1.0), (0.0416, 0.6566, -1.0), (0.03999, 0.6618, 1.0), (0.03999, 0.6618, -1.0), (0.03234, 0.6766, 1.0), (0.03234, 0.6766, -1.0), (0.03823, 0.6665, 1.0), (0.03954, 0.663, -1.0), (0.03823, 0.6665, -1.0), (0.03954, 0.663, 1.0), (0.01179, 0.5382, 1.0), (0.01179, 0.5382, -1.0), (0.01354, 0.5335, 1.0), (0.01354, 0.5335, -1.0), (0.01541, 0.5294, 1.0), (0.01541, 0.5294, -1.0), (0.0416, 0.5434, 1.0), (0.0416, 0.5434, -1.0), (0.03999, 0.5382, 1.0), (0.03999, 0.5382, -1.0), (0.03823, 0.5335, 1.0), (0.03823, 0.5335, -1.0), (0.02371, 0.6796, 1.0), (0.02371, 0.6796, -1.0), (0.02155, 0.6785, 1.0), (0.02155, 0.6785, -1.0), (0.04642, 0.5694, 1.0), (0.04642, 0.5694, -1.0), (0.04715, 0.5768, 1.0), (0.04715, 0.5768, -1.0), (0.007412, 0.6444, 1.0), (0.007412, 0.6444, -1.0), (0.006291, 0.6377, 1.0), (0.006291, 0.6377, -1.0), (0.004094, 0.6156, 1.0), (0.004094, 0.6156, -1.0), (0.008711, 0.6508, 1.0), (0.008711, 0.6508, -1.0), (0.01018, 0.6566, 1.0), (0.01018, 0.6566, -1.0), (0.01179, 0.6618, 1.0), (0.01179, 0.6618, -1.0), (0.01738, 0.6739, 1.0), (0.01738, 0.6739, -1.0), (0.01541, 0.6706, 1.0), (0.01541, 0.6706, -1.0), (0.005358, 0.6306, 1.0), (0.005358, 0.6306, -1.0), (0.004624, 0.6232, 1.0), (0.004624, 0.6232, -1.0), (0.003774, 0.6078, 1.0), (0.003774, 0.6078, -1.0), (0.003667, 0.6, 1.0), (0.003667, 0.6, -1.0), (0.01944, 0.6766, 1.0), (0.01944, 0.6766, -1.0), (0.04811, 0.6, 1.0), (0.04811, 0.6, -1.0), (0.04437, 0.5556, 1.0), (0.04437, 0.5556, -1.0), (0.04307, 0.5492, 1.0), (0.04307, 0.5492, -1.0), (0.048, 0.6078, 1.0), (0.048, 0.6078, -1.0), (0.04642, 0.6306, 1.0), (0.04642, 0.6306, -1.0), (0.01354, 0.6665, 1.0), (0.01354, 0.6665, -1.0), (0.01447, 0.6685, 1.0), (0.01447, 0.6685, -1.0), (0.03439, 0.6739, 1.0), (0.03439, 0.6739, -1.0), (0.04715, 0.6232, 1.0), (0.04715, 0.6232, -1.0), (0.04768, 0.5844, 1.0), (0.04768, 0.5844, -1.0), (0.04549, 0.5623, 1.0), (0.04549, 0.5623, -1.0), (0.048, 0.5922, 1.0), (0.048, 0.5922, -1.0), (0.04768, 0.6156, 1.0), (0.04768, 0.6156, -1.0), (0.03636, 0.6706, 1.0), (0.03636, 0.6706, -1.0), (0.008711, -0.6508, 1.0), (0.008711, -0.6508, -1.0), (0.007412, -0.6444, 1.0), (0.007412, -0.6444, -1.0), (0.02807, -0.6796, 1.0), (0.02807, -0.6796, -1.0), (0.02589, -0.68, 1.0), (0.02589, -0.68, -1.0), (0.01018, -0.6566, 1.0), (0.01018, -0.6566, -1.0), (0.02371, -0.6796, 1.0), (0.02371, -0.6796, -1.0), (0.02807, -0.5204, 1.0), (0.02807, -0.5204, -1.0), (0.03022, -0.5215, 1.0), (0.03022, -0.5215, -1.0), (0.04549, -0.5623, 1.0), (0.04549, -0.5623, -1.0), (0.04437, -0.5556, 1.0), (0.04437, -0.5556, -1.0), (0.02589, -0.52, 1.0), (0.02589, -0.52, -1.0), (0.04307, -0.5492, 1.0), (0.04307, -0.5492, -1.0), (0.01944, -0.6766, 1.0), (0.01944, -0.6766, -1.0), (0.004624, -0.6232, 1.0), (0.004624, -0.6232, -1.0), (0.02155, -0.6785, 1.0), (0.02155, -0.6785, -1.0), (0.01738, -0.6739, 1.0), (0.01738, -0.6739, -1.0), (0.03022, -0.6785, 1.0), (0.03022, -0.6785, -1.0), (0.03636, -0.6706, 1.0), (0.03636, -0.6706, -1.0), (0.03439, -0.6739, 1.0), (0.03439, -0.6739, -1.0), (0.03234, -0.6766, 1.0), (0.03234, -0.6766, -1.0), (0.006291, -0.6377, 1.0), (0.006291, -0.6377, -1.0), (0.005358, -0.6306, 1.0), (0.005358, -0.6306, -1.0), (0.004094, -0.6156, 1.0), (0.004094, -0.6156, -1.0), (0.003774, -0.6078, 1.0), (0.003774, -0.6078, -1.0), (0.0416, -0.5434, 1.0), (0.0416, -0.5434, -1.0), (0.03999, -0.5382, 1.0), (0.03999, -0.5382, -1.0), (0.03234, -0.5234, 1.0), (0.03234, -0.5234, -1.0), (0.03823, -0.5335, 1.0), (0.03823, -0.5335, -1.0), (0.01179, -0.6618, 1.0), (0.01179, -0.6618, -1.0), (0.01354, -0.6665, 1.0), (0.01354, -0.6665, -1.0), (0.01541, -0.6706, 1.0), (0.01541, -0.6706, -1.0), (0.0416, -0.6566, 1.0), (0.0416, -0.6566, -1.0), (0.03999, -0.6618, 1.0), (0.03999, -0.6618, -1.0), (0.03823, -0.6665, 1.0), (0.03823, -0.6665, -1.0), (0.02371, -0.5204, 1.0), (0.02371, -0.5204, -1.0), (0.02155, -0.5215, 1.0), (0.02155, -0.5215, -1.0), (0.04642, -0.6306, 1.0), (0.04642, -0.6306, -1.0), (0.04715, -0.6232, 1.0), (0.04715, -0.6232, -1.0), (0.007412, -0.5556, 1.0), (0.007412, -0.5556, -1.0), (0.006291, -0.5623, 1.0), (0.006291, -0.5623, -1.0), (0.004094, -0.5844, 1.0), (0.004094, -0.5844, -1.0), (0.008711, -0.5492, 1.0), (0.008711, -0.5492, -1.0), (0.01018, -0.5434, 1.0), (0.01018, -0.5434, -1.0), (0.01179, -0.5382, 1.0), (0.01179, -0.5382, -1.0), (0.01738, -0.5261, 1.0), (0.01738, -0.5261, -1.0), (0.01541, -0.5294, 1.0), (0.01541, -0.5294, -1.0), (0.005358, -0.5694, 1.0), (0.005358, -0.5694, -1.0), (0.004624, -0.5768, 1.0), (0.004624, -0.5768, -1.0), (0.003774, -0.5922, 1.0), (0.003774, -0.5922, -1.0), (0.003667, -0.6, 1.0), (0.003667, -0.6, -1.0), (0.01944, -0.5234, 1.0), (0.01944, -0.5234, -1.0), (0.04811, -0.6, 1.0), (0.04811, -0.6, -1.0), (0.04437, -0.6444, 1.0), (0.04437, -0.6444, -1.0), (0.04307, -0.6508, 1.0), (0.04307, -0.6508, -1.0), (0.048, -0.5922, 1.0), (0.048, -0.5922, -1.0), (0.04642, -0.5694, 1.0), (0.04642, -0.5694, -1.0), (0.01354, -0.5335, 1.0), (0.01354, -0.5335, -1.0), (0.03439, -0.5261, 1.0), (0.03439, -0.5261, -1.0), (0.04715, -0.5768, 1.0), (0.04715, -0.5768, -1.0), (0.04768, -0.6156, 1.0), (0.04768, -0.6156, -1.0), (0.04549, -0.6377, 1.0), (0.04549, -0.6377, -1.0), (0.048, -0.6078, 1.0), (0.048, -0.6078, -1.0), (0.04768, -0.5844, 1.0), (0.04768, -0.5844, -1.0), (0.03636, -0.5294, 1.0), (0.03636, -0.5294, -1.0), (0.3384, -0.6508, 1.0), (0.3384, -0.6508, -1.0), (0.3371, -0.6444, 1.0), (0.3371, -0.6444, -1.0), (0.3577, -0.6796, 1.0), (0.3577, -0.6796, -1.0), (0.3556, -0.68, 1.0), (0.3556, -0.68, -1.0), (0.3398, -0.6566, 1.0), (0.3398, -0.6566, -1.0), (0.3534, -0.6796, 1.0), (0.3534, -0.6796, -1.0), (0.3577, -0.5204, 1.0), (0.3577, -0.5204, -1.0), (0.3599, -0.5215, 1.0), (0.3599, -0.5215, -1.0), (0.3752, -0.5623, 1.0), (0.3752, -0.5623, -1.0), (0.374, -0.5556, 1.0), (0.374, -0.5556, -1.0), (0.3556, -0.52, 1.0), (0.3556, -0.52, -1.0), (0.3727, -0.5492, 1.0), (0.3727, -0.5492, -1.0), (0.3491, -0.6766, 1.0), (0.3491, -0.6766, -1.0), (0.3343, -0.6232, 1.0), (0.3343, -0.6232, -1.0), (0.3512, -0.6785, 1.0), (0.3512, -0.6785, -1.0), (0.3471, -0.6739, 1.0), (0.3471, -0.6739, -1.0), (0.3599, -0.6785, 1.0), (0.3599, -0.6785, -1.0), (0.366, -0.6706, 1.0), (0.366, -0.6706, -1.0), (0.3641, -0.6739, 1.0), (0.3641, -0.6739, -1.0), (0.362, -0.6766, 1.0), (0.362, -0.6766, -1.0), (0.336, -0.6377, 1.0), (0.336, -0.6377, -1.0), (0.335, -0.6306, 1.0), (0.335, -0.6306, -1.0), (0.3338, -0.6156, 1.0), (0.3338, -0.6156, -1.0), (0.3334, -0.6078, 1.0), (0.3334, -0.6078, -1.0), (0.3713, -0.5434, 1.0), (0.3713, -0.5434, -1.0), (0.3697, -0.5382, 1.0), (0.3697, -0.5382, -1.0), (0.362, -0.5234, 1.0), (0.362, -0.5234, -1.0), (0.3679, -0.5335, 1.0), (0.3679, -0.5335, -1.0), (0.3415, -0.6618, 1.0), (0.3415, -0.6618, -1.0), (0.3432, -0.6665, 1.0), (0.3432, -0.6665, -1.0), (0.3451, -0.6706, 1.0), (0.3451, -0.6706, -1.0), (0.3713, -0.6566, 1.0), (0.3713, -0.6566, -1.0), (0.3697, -0.6618, 1.0), (0.3697, -0.6618, -1.0), (0.3679, -0.6665, 1.0), (0.3679, -0.6665, -1.0), (0.3534, -0.5204, 1.0), (0.3534, -0.5204, -1.0), (0.3512, -0.5215, 1.0), (0.3512, -0.5215, -1.0), (0.3761, -0.6306, 1.0), (0.3761, -0.6306, -1.0), (0.3768, -0.6232, 1.0), (0.3768, -0.6232, -1.0), (0.3371, -0.5556, 1.0), (0.3371, -0.5556, -1.0), (0.336, -0.5623, 1.0), (0.336, -0.5623, -1.0), (0.3338, -0.5844, 1.0), (0.3338, -0.5844, -1.0), (0.3384, -0.5492, 1.0), (0.3384, -0.5492, -1.0), (0.3398, -0.5434, 1.0), (0.3398, -0.5434, -1.0), (0.3415, -0.5382, 1.0), (0.3415, -0.5382, -1.0), (0.3471, -0.5261, 1.0), (0.3471, -0.5261, -1.0), (0.3451, -0.5294, 1.0), (0.3451, -0.5294, -1.0), (0.335, -0.5694, 1.0), (0.335, -0.5694, -1.0), (0.3343, -0.5768, 1.0), (0.3343, -0.5768, -1.0), (0.3334, -0.5922, 1.0), (0.3334, -0.5922, -1.0), (0.3333, -0.6, 1.0), (0.3333, -0.6, -1.0), (0.3491, -0.5234, 1.0), (0.3491, -0.5234, -1.0), (0.3778, -0.6, 1.0), (0.3778, -0.6, -1.0), (0.374, -0.6444, 1.0), (0.374, -0.6444, -1.0), (0.3727, -0.6508, 1.0), (0.3727, -0.6508, -1.0), (0.3777, -0.5922, 1.0), (0.3777, -0.5922, -1.0), (0.3761, -0.5694, 1.0), (0.3761, -0.5694, -1.0), (0.3432, -0.5335, 1.0), (0.3432, -0.5335, -1.0), (0.3641, -0.5261, 1.0), (0.3641, -0.5261, -1.0), (0.3768, -0.5768, 1.0), (0.3768, -0.5768, -1.0), (0.3774, -0.6156, 1.0), (0.3774, -0.6156, -1.0), (0.3752, -0.6377, 1.0), (0.3752, -0.6377, -1.0), (0.3777, -0.6078, 1.0), (0.3777, -0.6078, -1.0), (0.3774, -0.5844, 1.0), (0.3774, -0.5844, -1.0), (0.366, -0.5294, 1.0), (0.366, -0.5294, -1.0), (0.09441, -0.2791, 1.0), (0.09441, -0.2791, -1.0), (0.08726, -0.2445, 1.0), (0.08726, -0.2445, -1.0), (0.2009, -0.4379, 1.0), (0.2009, -0.4379, -1.0), (0.1889, -0.44, 1.0), (0.1889, -0.44, -1.0), (0.1025, -0.3111, 1.0), (0.1025, -0.3111, -1.0), (0.1769, -0.4379, 1.0), (0.1769, -0.4379, -1.0), (0.2009, 0.4379, 1.0), (0.2009, 0.4379, -1.0), (0.2127, 0.4315, 1.0), (0.2127, 0.4315, -1.0), (0.2967, 0.2074, 1.0), (0.2967, 0.2074, -1.0), (0.2905, 0.2445, 1.0), (0.2905, 0.2445, -1.0), (0.1889, 0.44, 1.0), (0.1889, 0.44, -1.0), (0.2834, 0.2791, 1.0), (0.2834, 0.2791, -1.0), (0.1534, -0.4211, 1.0), (0.1534, -0.4211, -1.0), (0.07193, -0.1277, 1.0), (0.07193, -0.1277, -1.0), (0.165, -0.4315, 1.0), (0.165, -0.4315, -1.0), (0.1421, -0.4065, 1.0), (0.1421, -0.4065, -1.0), (0.2127, -0.4315, 1.0), (0.2127, -0.4315, -1.0), (0.2465, -0.388, 1.0), (0.2465, -0.388, -1.0), (0.2357, -0.4065, 1.0), (0.2357, -0.4065, -1.0), (0.2244, -0.4211, 1.0), (0.2244, -0.4211, -1.0), (0.0811, -0.2074, 1.0), (0.0811, -0.2074, -1.0), (0.07597, -0.1684, 1.0), (0.07597, -0.1684, -1.0), (0.06902, -0.08584, 1.0), (0.06902, -0.08584, -1.0), (0.06726, -0.04313, 1.0), (0.06726, -0.04313, -1.0), (0.2753, 0.3111, 1.0), (0.2753, 0.3111, -1.0), (0.2664, 0.3401, 1.0), (0.2664, 0.3401, -1.0), (0.2244, 0.4211, 1.0), (0.2244, 0.4211, -1.0), (0.2568, 0.3658, 1.0), (0.2568, 0.3658, -1.0), (0.1114, -0.3401, 1.0), (0.1114, -0.3401, -1.0), (0.121, -0.3658, 1.0), (0.121, -0.3658, -1.0), (0.1313, -0.388, 1.0), (0.1313, -0.388, -1.0), (0.2753, -0.3111, 1.0), (0.2753, -0.3111, -1.0), (0.2664, -0.3401, 1.0), (0.2664, -0.3401, -1.0), (0.2568, -0.3658, 1.0), (0.2568, -0.3658, -1.0), (0.1769, 0.4379, 1.0), (0.1769, 0.4379, -1.0), (0.165, 0.4315, 1.0), (0.165, 0.4315, -1.0), (0.3018, -0.1684, 1.0), (0.3018, -0.1684, -1.0), (0.3058, -0.1277, 1.0), (0.3058, -0.1277, -1.0), (0.08726, 0.2445, 1.0), (0.08726, 0.2445, -1.0), (0.0811, 0.2074, 1.0), (0.0811, 0.2074, -1.0), (0.06902, 0.08584, 1.0), (0.06902, 0.08584, -1.0), (0.09441, 0.2791, 1.0), (0.09441, 0.2791, -1.0), (0.1025, 0.3111, 1.0), (0.1025, 0.3111, -1.0), (0.1114, 0.3401, 1.0), (0.1114, 0.3401, -1.0), (0.1421, 0.4065, 1.0), (0.1421, 0.4065, -1.0), (0.1313, 0.388, 1.0), (0.1313, 0.388, -1.0), (0.07597, 0.1684, 1.0), (0.07597, 0.1684, -1.0), (0.07193, 0.1277, 1.0), (0.07193, 0.1277, -1.0), (0.06726, 0.04313, 1.0), (0.06726, 0.04313, -1.0), (0.06667, -2.046e-07, 1.0), (0.06667, -2.046e-07, -1.0), (0.1534, 0.4211, 1.0), (0.1534, 0.4211, -1.0), (0.3111, -7.169e-08, 1.0), (0.3111, -7.169e-08, -1.0), (0.2905, -0.2445, 1.0), (0.2905, -0.2445, -1.0), (0.2834, -0.2791, 1.0), (0.2834, -0.2791, -1.0), (0.3105, 0.04313, 1.0), (0.3105, 0.04313, -1.0), (0.3018, 0.1684, 1.0), (0.3018, 0.1684, -1.0), (0.121, 0.3658, 1.0), (0.121, 0.3658, -1.0), (0.2357, 0.4065, 1.0), (0.2357, 0.4065, -1.0), (0.3058, 0.1277, 1.0), (0.3058, 0.1277, -1.0), (0.3088, -0.08584, 1.0), (0.3088, -0.08584, -1.0), (0.2967, -0.2074, 1.0), (0.2967, -0.2074, -1.0), (0.3105, -0.04313, 1.0), (0.3105, -0.04313, -1.0), (0.3088, 0.08584, 1.0), (0.3088, 0.08584, -1.0), (0.2465, 0.388, 1.0), (0.2465, 0.388, -1.0)], [], [(0, 238, 244, 260, 252, 246, 152, 154, 158, 184, 186, 190, 262, 250, 188, 150, 148, 156, 204, 206, 236, 224, 226, 248, 222, 220, 218, 212, 214, 228, 230, 216, 232, 234, 893, 889, 793, 795, 799, 825, 827, 831, 907, 895, 829, 791, 789, 797, 845, 847, 879, 865, 867, 891, 863, 861, 859, 853, 855, 874, 3), (4, 7, 877, 854, 852, 858, 860, 862, 890, 866, 864, 878, 846, 844, 796, 788, 790, 828, 894, 906, 830, 826, 824, 798, 794, 792, 888, 892, 235, 233, 217, 231, 229, 215, 213, 219, 221, 223, 249, 227, 225, 237, 207, 205, 157, 149, 151, 189, 251, 263, 191, 187, 185, 159, 155, 153, 247, 253, 261, 245, 239), (0, 4, 5, 1), (1, 5, 6, 2), (2, 6, 7, 3), (4, 0, 3, 7), (8, 9, 17, 16), (66, 67, 69, 68), (62, 63, 135, 134), (18, 19, 15, 14), (46, 47, 45, 44), (116, 117, 133, 132), (56, 57, 59, 58), (44, 45, 43, 42), (54, 55, 53, 52), (114, 115, 113, 112), (122, 123, 61, 60), (96, 97, 99, 98), (40, 41, 47, 46), (26, 27, 31, 30), (20, 21, 29, 28), (126, 127, 131, 130), (130, 131, 111, 110), (110, 111, 117, 116), (32, 33, 37, 36), (104, 105, 107, 106), (86, 87, 101, 100), (52, 53, 35, 34), (128, 129, 81, 80), (120, 121, 95, 94), (76, 77, 79, 78), (10, 11, 9, 8), (88, 89, 105, 104), (80, 81, 83, 82), (92, 93, 91, 90), (5, 111, 131, 127, 83, 81, 129, 113, 115, 71, 73, 75, 43, 45, 47, 41, 13, 15, 19, 37, 33, 39, 69, 67, 65, 17, 9, 11, 49, 51, 35, 53, 55, 107, 982, 983, 1032, 1016, 1018, 972, 974, 976, 942, 944, 946, 940, 912, 914, 918, 936, 932, 938, 970, 968, 966, 916, 908, 910, 949, 948, 6), (50, 51, 49, 48), (124, 125, 119, 118), (90, 91, 85, 84), (68, 69, 39, 38), (74, 75, 73, 72), (22, 23, 21, 20), (34, 35, 51, 50), (98, 99, 121, 120), (112, 113, 129, 128), (58, 59, 63, 62), (134, 135, 123, 122), (24, 25, 27, 26), (118, 119, 25, 24), (108, 109, 97, 96), (38, 39, 33, 32), (84, 85, 87, 86), (72, 73, 71, 70), (132, 133, 125, 124), (78, 79, 109, 108), (30, 31, 57, 56), (42, 43, 75, 74), (2, 950, 951, 911, 909, 917, 967, 969, 971, 939, 933, 937, 919, 915, 913, 941, 947, 945, 943, 977, 975, 973, 1019, 1017, 1033, 985, 984, 106, 54, 52, 34, 50, 48, 10, 8, 16, 64, 66, 68, 38, 32, 36, 18, 14, 12, 40, 46, 44, 42, 74, 72, 70, 114, 112, 128, 80, 82, 126, 130, 110, 1), (102, 103, 89, 88), (14, 15, 13, 12), (36, 37, 19, 18), (60, 61, 23, 22), (82, 83, 127, 126), (64, 65, 67, 66), (16, 17, 65, 64), (28, 29, 77, 76), (70, 71, 115, 114), (12, 13, 41, 40), (106, 107, 55, 54), (48, 49, 11, 10), (100, 101, 103, 102), (94, 95, 93, 92), (136, 137, 145, 144), (194, 195, 197, 196), (190, 191, 263, 262), (146, 147, 143, 142), (174, 175, 173, 172), (244, 245, 261, 260), (184, 185, 187, 186), (172, 173, 171, 170), (182, 183, 181, 180), (242, 243, 241, 240), (250, 251, 189, 188), (224, 225, 227, 226), (168, 169, 175, 174), (154, 155, 159, 158), (148, 149, 157, 156), (254, 255, 259, 258), (258, 259, 239, 238), (238, 239, 245, 244), (160, 161, 165, 164), (232, 233, 235, 234), (214, 215, 229, 228), (180, 181, 163, 162), (256, 257, 209, 208), (248, 249, 223, 222), (204, 205, 207, 206), (138, 139, 137, 136), (216, 217, 233, 232), (208, 209, 211, 210), (220, 221, 219, 218), (239, 259, 255, 211, 209, 257, 241, 243, 199, 201, 203, 171, 173, 175, 169, 141, 143, 147, 165, 161, 167, 197, 195, 193, 145, 137, 139, 177, 179, 163, 181, 183, 235, 880, 902, 898, 850, 848, 900, 882, 884, 838, 840, 842, 810, 812, 814, 808, 780, 782, 786, 804, 800, 1658, 1678, 1674, 1630, 1628, 1676, 1660, 1662, 1618, 1620, 1622, 1590, 1592, 1594, 1588, 1560, 1562, 1566, 1584, 1580, 1586, 1616, 1614, 1612, 1564, 1556, 1558, 1596, 1598, 1582, 1600, 1602, 1654, 542, 538, 536, 631, 637, 644, 628, 622, 1398, 1396, 1380, 1394, 1392, 1378, 1376, 1382, 1384, 1386, 1412, 1390, 1388, 1400, 1370, 1368, 1320, 1312, 1314, 1352, 1414, 1426, 1354, 1350, 1348, 1322, 1318, 1316, 1410, 1416, 1424, 1408, 1402, 1526, 1524, 1508, 1522, 1520, 1506, 1504, 1510, 1512, 1514, 1540, 1518, 1516, 1528, 1498, 1496, 1448, 1440, 1442, 1480, 1542, 1554, 1482, 1478, 1476, 1450, 1446, 1444, 1538, 1544, 1552, 1536, 1530, 998, 1024, 1002, 1000, 1012, 980, 978, 928, 920, 922, 962, 1026, 1038, 964, 960, 958, 930, 926, 924, 1022, 1028, 1036, 1020, 1014, 107, 105, 89, 103, 101, 87, 85, 91, 93, 95, 121, 99, 97, 109, 79, 77, 29, 21, 23, 61, 123, 135, 63, 59, 57, 31, 27, 25, 119, 125, 133, 117, 111, 5, 4), (178, 179, 177, 176), (252, 253, 247, 246), (218, 219, 213, 212), (196, 197, 167, 166), (202, 203, 201, 200), (150, 151, 149, 148), (162, 163, 179, 178), (226, 227, 249, 248), (240, 241, 257, 256), (186, 187, 191, 190), (262, 263, 251, 250), (152, 153, 155, 154), (246, 247, 153, 152), (236, 237, 225, 224), (166, 167, 161, 160), (212, 213, 215, 214), (200, 201, 199, 198), (260, 261, 253, 252), (206, 207, 237, 236), (158, 159, 185, 184), (170, 171, 203, 202), (3, 874, 869, 871, 857, 873, 876, 751, 757, 773, 765, 759, 665, 667, 671, 697, 699, 703, 775, 763, 701, 663, 661, 669, 717, 719, 749, 737, 739, 761, 735, 733, 731, 725, 727, 741, 743, 729, 745, 747, 366, 372, 388, 380, 374, 280, 282, 286, 312, 314, 318, 390, 378, 316, 278, 276, 284, 332, 334, 364, 352, 354, 376, 350, 348, 346, 340, 342, 356, 358, 344, 360, 362), (230, 231, 217, 216), (142, 143, 141, 140), (164, 165, 147, 146), (188, 189, 151, 150), (210, 211, 255, 254), (192, 193, 195, 194), (144, 145, 193, 192), (156, 157, 205, 204), (198, 199, 243, 242), (140, 141, 169, 168), (234, 235, 183, 182), (176, 177, 139, 138), (228, 229, 231, 230), (222, 223, 221, 220), (264, 265, 273, 272), (322, 323, 325, 324), (318, 319, 391, 390), (274, 275, 271, 270), (302, 303, 301, 300), (310, 308, 290, 306, 304, 266, 264, 272, 320, 322, 324, 294, 288, 292, 274, 270, 268, 296, 302, 300, 298, 330, 328, 326, 370, 368, 384, 336, 338, 382, 386, 366, 747, 695, 693, 675, 691, 689, 651, 649, 657, 705, 707, 709, 679, 673, 677, 659, 655, 653, 681, 687, 685, 683, 715, 713, 711, 755, 753, 769, 721, 723, 767, 771, 751, 1285, 1283, 1257, 1255, 1253, 1247, 1249, 1263, 1265, 1251, 1267, 1269, 1215, 1213, 1195, 1211, 1209, 1171, 1169, 1177, 1227, 1229, 1231, 1199, 1193, 1197, 1179, 1175, 1173, 1201, 1207, 1205, 1203, 1237, 1235, 1233, 1277, 1275, 1293, 1243, 1245, 1291, 1295, 1273, 1279, 1297, 1289, 1281, 1185, 1187, 1191, 1217, 1219, 1223, 1139, 1087, 1085, 1067, 1083, 1081, 1043, 1041, 1049, 1097, 1099, 1101, 1071, 1065, 1069, 1051, 1047, 1045, 1073, 1079, 1077, 1075, 1107, 1105, 1103, 1147, 1145, 1161, 1113, 1115, 1159, 1163, 1143, 833, 835, 837, 807, 801, 805, 787, 783, 781, 809, 815, 813, 811, 843, 841, 839, 885, 883, 901, 849, 851, 899, 903, 881, 234, 182, 180, 162, 178, 176, 138, 136, 144, 192, 194, 196, 166, 160, 164, 146, 142, 140, 168, 174, 172, 170, 202, 200, 198, 242, 240, 256, 208, 210, 254, 258, 238, 0, 1, 110, 116, 132, 124, 118, 24, 26, 30, 56, 58, 62, 134, 122, 60, 22, 20, 28, 76, 78, 108, 96, 98, 120, 94, 92, 90, 84, 86, 100, 102, 88, 104, 106, 1015, 1021, 1037, 1029, 1023, 925, 927, 931, 959, 961, 965, 1039, 1027, 963, 923, 921, 929, 979, 981, 1013, 1659, 1665, 1681, 1673, 1667, 1573, 1575, 1579, 1605, 1607, 1611, 1683, 1671, 1609, 1571, 1569, 1577, 1625, 1627, 1657, 1645, 1647, 1669, 1643, 1641, 1639, 1633, 1635, 1649, 1651, 1637, 1653, 1655, 543, 568, 570, 574, 646, 635, 573, 535, 533, 541, 589, 591, 621, 609, 610, 632, 606, 604, 603, 597, 599, 612, 614, 601, 617, 619, 495, 501, 517, 509, 503, 409, 411, 415, 441, 443, 447, 519, 507, 445, 407, 405, 413, 461, 463, 493, 481, 483, 505, 479, 477, 475, 469, 471, 485, 487, 473, 489, 491, 2, 3, 362), (372, 373, 389, 388), (312, 313, 315, 314), (300, 301, 299, 298), (310, 311, 309, 308), (370, 371, 369, 368), (378, 379, 317, 316), (352, 353, 355, 354), (296, 297, 303, 302), (282, 283, 287, 286), (276, 277, 285, 284), (382, 383, 387, 386), (386, 387, 367, 366), (366, 367, 373, 372), (288, 289, 293, 292), (360, 361, 363, 362), (342, 343, 357, 356), (308, 309, 291, 290), (384, 385, 337, 336), (376, 377, 351, 350), (332, 333, 335, 334), (266, 267, 265, 264), (344, 345, 361, 360), (336, 337, 339, 338), (348, 349, 347, 346), (306, 307, 305, 304), (380, 381, 375, 374), (346, 347, 341, 340), (324, 325, 295, 294), (330, 331, 329, 328), (278, 279, 277, 276), (290, 291, 307, 306), (354, 355, 377, 376), (368, 369, 385, 384), (314, 315, 319, 318), (390, 391, 379, 378), (280, 281, 283, 282), (374, 375, 281, 280), (364, 365, 353, 352), (294, 295, 289, 288), (340, 341, 343, 342), (328, 329, 327, 326), (388, 389, 381, 380), (334, 335, 365, 364), (286, 287, 313, 312), (298, 299, 331, 330), (358, 359, 345, 344), (270, 271, 269, 268), (292, 293, 275, 274), (316, 317, 279, 278), (338, 339, 383, 382), (320, 321, 323, 322), (272, 273, 321, 320), (284, 285, 333, 332), (326, 327, 371, 370), (7, 363, 361, 345, 359, 357, 343, 341, 347, 349, 351, 377, 355, 353, 365, 335, 333, 285, 277, 279, 317, 379, 391, 319, 315, 313, 287, 283, 281, 375, 381, 389, 373, 367, 746, 744, 728, 742, 740, 726, 724, 730, 732, 734, 760, 738, 736, 748, 718, 716, 668, 660, 662, 700, 762, 774, 702, 698, 696, 670, 666, 664, 758, 764, 772, 756, 750, 875, 872, 856, 870, 868, 877), (268, 269, 297, 296), (362, 363, 311, 310), (304, 305, 267, 266), (356, 357, 359, 358), (350, 351, 349, 348), (393, 392, 400, 401), (451, 450, 452, 453), (447, 446, 518, 519), (403, 402, 398, 399), (431, 430, 428, 429), (501, 500, 516, 517), (441, 440, 442, 443), (429, 428, 426, 427), (439, 438, 436, 437), (2, 491, 439, 437, 419, 435, 433, 395, 393, 401, 449, 451, 453, 423, 417, 421, 403, 399, 397, 425, 431, 429, 427, 459, 457, 455, 499, 497, 513, 465, 467, 511, 515, 495, 619, 567, 565, 547, 563, 561, 523, 521, 529, 577, 579, 581, 551, 545, 549, 531, 527, 525, 553, 559, 557, 555, 587, 585, 583, 627, 625, 641, 593, 595, 639, 643, 623, 1011, 957, 955, 935, 953, 950), (499, 498, 496, 497), (507, 506, 444, 445), (481, 480, 482, 483), (425, 424, 430, 431), (411, 410, 414, 415), (405, 404, 412, 413), (511, 510, 514, 515), (515, 514, 494, 495), (495, 494, 500, 501), (417, 416, 420, 421), (489, 488, 490, 491), (471, 470, 484, 485), (437, 436, 418, 419), (513, 512, 464, 465), (505, 504, 478, 479), (461, 460, 462, 463), (395, 394, 392, 393), (473, 472, 488, 489), (465, 464, 466, 467), (477, 476, 474, 475), (435, 434, 432, 433), (509, 508, 502, 503), (475, 474, 468, 469), (453, 452, 422, 423), (459, 458, 456, 457), (407, 406, 404, 405), (419, 418, 434, 435), (483, 482, 504, 505), (497, 496, 512, 513), (443, 442, 446, 447), (519, 518, 506, 507), (409, 408, 410, 411), (503, 502, 408, 409), (493, 492, 480, 481), (423, 422, 416, 417), (469, 468, 470, 471), (457, 456, 454, 455), (517, 516, 508, 509), (463, 462, 492, 493), (415, 414, 440, 441), (427, 426, 458, 459), (487, 486, 472, 473), (399, 398, 396, 397), (421, 420, 402, 403), (445, 444, 406, 407), (467, 466, 510, 511), (449, 448, 450, 451), (401, 400, 448, 449), (413, 412, 460, 461), (455, 454, 498, 499), (107, 1014, 1034, 1030, 986, 982), (397, 396, 424, 425), (491, 490, 438, 439), (433, 432, 394, 395), (485, 484, 486, 487), (479, 478, 476, 477), (521, 520, 528, 529), (579, 578, 580, 581), (574, 575, 647, 646), (531, 530, 526, 527), (559, 558, 556, 557), (629, 628, 644, 645), (568, 569, 571, 570), (557, 556, 554, 555), (567, 566, 564, 565), (627, 626, 624, 625), (635, 634, 572, 573), (609, 608, 611, 610), (553, 552, 558, 559), (539, 538, 542, 543), (533, 532, 540, 541), (639, 638, 642, 643), (643, 642, 622, 623), (623, 622, 628, 629), (545, 544, 548, 549), (617, 616, 618, 619), (599, 598, 613, 612), (565, 564, 546, 547), (641, 640, 592, 593), (632, 633, 607, 606), (589, 588, 590, 591), (523, 522, 520, 521), (601, 600, 616, 617), (593, 592, 594, 595), (604, 605, 602, 603), (563, 562, 560, 561), (636, 637, 631, 630), (603, 602, 596, 597), (581, 580, 550, 551), (587, 586, 584, 585), (535, 534, 532, 533), (547, 546, 562, 563), (610, 611, 633, 632), (625, 624, 640, 641), (570, 571, 575, 574), (646, 647, 634, 635), (537, 536, 538, 539), (630, 631, 536, 537), (621, 620, 608, 609), (551, 550, 544, 545), (597, 596, 598, 599), (585, 584, 582, 583), (645, 644, 637, 636), (591, 590, 620, 621), (543, 542, 569, 568), (555, 554, 586, 587), (614, 615, 600, 601), (527, 526, 524, 525), (549, 548, 530, 531), (573, 572, 534, 535), (595, 594, 638, 639), (577, 576, 578, 579), (529, 528, 576, 577), (541, 540, 588, 589), (583, 582, 626, 627), (525, 524, 552, 553), (619, 618, 566, 567), (561, 560, 522, 523), (612, 613, 615, 614), (606, 607, 605, 604), (649, 648, 656, 657), (707, 706, 708, 709), (703, 702, 774, 775), (659, 658, 654, 655), (687, 686, 684, 685), (757, 756, 772, 773), (697, 696, 698, 699), (685, 684, 682, 683), (695, 694, 692, 693), (755, 754, 752, 753), (763, 762, 700, 701), (737, 736, 738, 739), (681, 680, 686, 687), (667, 666, 670, 671), (661, 660, 668, 669), (767, 766, 770, 771), (771, 770, 750, 751), (751, 750, 756, 757), (673, 672, 676, 677), (745, 744, 746, 747), (727, 726, 740, 741), (693, 692, 674, 675), (769, 768, 720, 721), (761, 760, 734, 735), (717, 716, 718, 719), (651, 650, 648, 649), (729, 728, 744, 745), (721, 720, 722, 723), (733, 732, 730, 731), (691, 690, 688, 689), (765, 764, 758, 759), (731, 730, 724, 725), (709, 708, 678, 679), (715, 714, 712, 713), (663, 662, 660, 661), (675, 674, 690, 691), (739, 738, 760, 761), (753, 752, 768, 769), (699, 698, 702, 703), (775, 774, 762, 763), (665, 664, 666, 667), (759, 758, 664, 665), (749, 748, 736, 737), (679, 678, 672, 673), (725, 724, 726, 727), (713, 712, 710, 711), (773, 772, 764, 765), (719, 718, 748, 749), (671, 670, 696, 697), (683, 682, 714, 715), (743, 742, 728, 729), (655, 654, 652, 653), (677, 676, 658, 659), (701, 700, 662, 663), (723, 722, 766, 767), (705, 704, 706, 707), (657, 656, 704, 705), (669, 668, 716, 717), (711, 710, 754, 755), (653, 652, 680, 681), (747, 746, 694, 695), (689, 688, 650, 651), (741, 740, 742, 743), (735, 734, 732, 733), (777, 776, 784, 785), (835, 834, 836, 837), (831, 830, 906, 907), (787, 786, 782, 783), (815, 814, 812, 813), (881, 887, 905, 897, 893, 234), (887, 886, 904, 905), (825, 824, 826, 827), (813, 812, 810, 811), (823, 822, 820, 821), (885, 884, 882, 883), (895, 894, 828, 829), (865, 864, 866, 867), (809, 808, 814, 815), (892, 896, 904, 886, 880, 235), (795, 794, 798, 799), (789, 788, 796, 797), (899, 898, 902, 903), (903, 902, 880, 881), (881, 880, 886, 887), (801, 800, 804, 805), (873, 872, 875, 876), (855, 854, 877, 868, 869, 874), (821, 820, 802, 803), (901, 900, 848, 849), (891, 890, 862, 863), (845, 844, 846, 847), (779, 778, 776, 777), (857, 856, 872, 873), (849, 848, 850, 851), (861, 860, 858, 859), (819, 818, 816, 817), (897, 896, 892, 888, 889, 893), (859, 858, 852, 853), (837, 836, 806, 807), (843, 842, 840, 841), (791, 790, 788, 789), (803, 802, 818, 819), (867, 866, 890, 891), (883, 882, 900, 901), (827, 826, 830, 831), (907, 906, 894, 895), (793, 792, 794, 795), (889, 888, 792, 793), (879, 878, 864, 865), (807, 806, 800, 801), (853, 852, 854, 855), (841, 840, 838, 839), (905, 904, 896, 897), (847, 846, 878, 879), (799, 798, 824, 825), (811, 810, 842, 843), (871, 870, 856, 857), (783, 782, 780, 781), (805, 804, 786, 787), (829, 828, 790, 791), (851, 850, 898, 899), (833, 832, 834, 835), (785, 784, 832, 833), (797, 796, 844, 845), (839, 838, 884, 885), (781, 780, 808, 809), (876, 875, 822, 823), (817, 816, 778, 779), (869, 868, 870, 871), (863, 862, 860, 861), (909, 908, 916, 917), (948, 952, 934, 954, 956, 1010, 622, 642, 638, 594, 592, 640, 624, 626, 582, 584, 586, 554, 556, 558, 552, 524, 526, 530, 548, 544, 550, 580, 578, 576, 528, 520, 522, 560, 562, 546, 564, 566, 618, 494, 514, 510, 466, 464, 512, 496, 498, 454, 456, 458, 426, 428, 430, 424, 396, 398, 402, 420, 416, 422, 452, 450, 448, 400, 392, 394, 432, 434, 418, 436, 438, 490, 6), (969, 968, 970, 971), (965, 964, 1038, 1039), (919, 918, 914, 915), (947, 946, 944, 945), (1021, 1020, 1036, 1037), (959, 958, 960, 961), (945, 944, 942, 943), (957, 956, 954, 955), (1019, 1018, 1016, 1017), (1027, 1026, 962, 963), (1001, 1000, 1002, 1003), (941, 940, 946, 947), (927, 926, 930, 931), (921, 920, 928, 929), (1031, 1030, 1034, 1035), (1035, 1034, 1014, 1015), (1015, 1014, 1020, 1021), (933, 932, 936, 937), (1009, 1008, 1010, 1011), (991, 990, 1004, 1005), (955, 954, 934, 935), (1033, 1032, 983, 985), (1025, 1024, 998, 999), (984, 987, 1031, 1035, 1015, 106), (979, 978, 980, 981), (911, 910, 908, 909), (993, 992, 1008, 1009), (985, 983, 982, 986, 987, 984), (997, 996, 994, 995), (953, 952, 948, 949, 951, 950), (1029, 1028, 1022, 1023), (995, 994, 988, 989), (971, 970, 938, 939), (977, 976, 974, 975), (923, 922, 920, 921), (935, 934, 952, 953), (1003, 1002, 1024, 1025), (1017, 1016, 1032, 1033), (961, 960, 964, 965), (1039, 1038, 1026, 1027), (925, 924, 926, 927), (1023, 1022, 924, 925), (1013, 1012, 1000, 1001), (939, 938, 932, 933), (989, 988, 990, 991), (975, 974, 972, 973), (1037, 1036, 1028, 1029), (981, 980, 1012, 1013), (931, 930, 958, 959), (943, 942, 976, 977), (1007, 1006, 992, 993), (915, 914, 912, 913), (937, 936, 918, 919), (963, 962, 922, 923), (987, 986, 1030, 1031), (967, 966, 968, 969), (917, 916, 966, 967), (929, 928, 978, 979), (973, 972, 1018, 1019), (913, 912, 940, 941), (1011, 1010, 956, 957), (951, 949, 910, 911), (1005, 1004, 1006, 1007), (999, 998, 996, 997), (1041, 1040, 1048, 1049), (1099, 1098, 1100, 1101), (1095, 1094, 1166, 1167), (1051, 1050, 1046, 1047), (1079, 1078, 1076, 1077), (1149, 1148, 1164, 1165), (1089, 1088, 1090, 1091), (1077, 1076, 1074, 1075), (1087, 1086, 1084, 1085), (833, 1143, 1149, 1165, 1157, 1151, 1057, 1059, 1063, 1089, 1091, 1095, 1167, 1155, 1093, 1055, 1053, 1061, 1109, 1111, 1141, 1129, 1131, 1153, 1127, 1125, 1123, 1117, 1119, 1133, 1135, 1121, 1137, 1139, 1223, 1224, 1299, 1287, 1221, 1183, 1181, 1189, 1239, 1241, 1271, 1259, 1261, 1285, 751, 876, 823, 821, 803, 819, 817, 779, 777, 785), (1147, 1146, 1144, 1145), (1155, 1154, 1092, 1093), (1129, 1128, 1130, 1131), (1073, 1072, 1078, 1079), (1059, 1058, 1062, 1063), (1053, 1052, 1060, 1061), (1159, 1158, 1162, 1163), (1163, 1162, 1142, 1143), (1143, 1142, 1148, 1149), (1065, 1064, 1068, 1069), (1137, 1136, 1138, 1139), (1119, 1118, 1132, 1133), (1085, 1084, 1066, 1067), (1161, 1160, 1112, 1113), (1153, 1152, 1126, 1127), (1109, 1108, 1110, 1111), (1043, 1042, 1040, 1041), (1121, 1120, 1136, 1137), (1113, 1112, 1114, 1115), (1125, 1124, 1122, 1123), (1083, 1082, 1080, 1081), (1157, 1156, 1150, 1151), (1123, 1122, 1116, 1117), (1101, 1100, 1070, 1071), (1107, 1106, 1104, 1105), (1055, 1054, 1052, 1053), (1067, 1066, 1082, 1083), (1131, 1130, 1152, 1153), (1145, 1144, 1160, 1161), (1091, 1090, 1094, 1095), (1167, 1166, 1154, 1155), (1057, 1056, 1058, 1059), (1151, 1150, 1056, 1057), (1141, 1140, 1128, 1129), (1071, 1070, 1064, 1065), (1117, 1116, 1118, 1119), (1105, 1104, 1102, 1103), (1165, 1164, 1156, 1157), (1111, 1110, 1140, 1141), (1063, 1062, 1088, 1089), (1075, 1074, 1106, 1107), (1135, 1134, 1120, 1121), (1047, 1046, 1044, 1045), (1069, 1068, 1050, 1051), (1093, 1092, 1054, 1055), (1115, 1114, 1158, 1159), (1097, 1096, 1098, 1099), (1049, 1048, 1096, 1097), (1061, 1060, 1108, 1109), (1103, 1102, 1146, 1147), (750, 1284, 1260, 1258, 1270, 1240, 1238, 1188, 1180, 1182, 1220, 1286, 1298, 1222, 1225, 1138, 1136, 1120, 1134, 1132, 1118, 1116, 1122, 1124, 1126, 1152, 1130, 1128, 1140, 1110, 1108, 1060, 1052, 1054, 1092, 1154, 1166, 1094, 1090, 1088, 1062, 1058, 1056, 1150, 1156, 1164, 1148, 1142, 832, 784, 776, 778, 816, 818, 802, 820, 822, 875), (1045, 1044, 1072, 1073), (1139, 1138, 1086, 1087), (1081, 1080, 1042, 1043), (1133, 1132, 1134, 1135), (1127, 1126, 1124, 1125), (1169, 1168, 1176, 1177), (1229, 1228, 1230, 1231), (1224, 1222, 1298, 1299), (1179, 1178, 1174, 1175), (1207, 1206, 1204, 1205), (1279, 1278, 1296, 1297), (1217, 1216, 1218, 1219), (1205, 1204, 1202, 1203), (1215, 1214, 1212, 1213), (1277, 1276, 1274, 1275), (1287, 1286, 1220, 1221), (1259, 1258, 1260, 1261), (1201, 1200, 1206, 1207), (1187, 1186, 1190, 1191), (1181, 1180, 1188, 1189), (1291, 1290, 1294, 1295), (1295, 1294, 1272, 1273), (1273, 1272, 1278, 1279), (1193, 1192, 1196, 1197), (1267, 1266, 1268, 1269), (1249, 1248, 1262, 1263), (1213, 1212, 1194, 1195), (1293, 1292, 1242, 1243), (1283, 1282, 1256, 1257), (1239, 1238, 1240, 1241), (1171, 1170, 1168, 1169), (1251, 1250, 1266, 1267), (1243, 1242, 1244, 1245), (1255, 1254, 1252, 1253), (1211, 1210, 1208, 1209), (1289, 1288, 1280, 1281), (1253, 1252, 1246, 1247), (1231, 1230, 1198, 1199), (1237, 1236, 1234, 1235), (1183, 1182, 1180, 1181), (1195, 1194, 1210, 1211), (1261, 1260, 1284, 1282, 1283, 1285), (1275, 1274, 1292, 1293), (1219, 1218, 1225, 1222, 1224, 1223), (1299, 1298, 1286, 1287), (1185, 1184, 1186, 1187), (1281, 1280, 1184, 1185), (1271, 1270, 1258, 1259), (1199, 1198, 1192, 1193), (1247, 1246, 1248, 1249), (1235, 1234, 1232, 1233), (1297, 1296, 1288, 1289), (1241, 1240, 1270, 1271), (1191, 1190, 1216, 1217), (1203, 1202, 1236, 1237), (1265, 1264, 1250, 1251), (1175, 1174, 1172, 1173), (1197, 1196, 1178, 1179), (1221, 1220, 1182, 1183), (1245, 1244, 1290, 1291), (1227, 1226, 1228, 1229), (1177, 1176, 1226, 1227), (1189, 1188, 1238, 1239), (1233, 1232, 1276, 1277), (1173, 1172, 1200, 1201), (1269, 1268, 1214, 1215), (1209, 1208, 1170, 1171), (1263, 1262, 1264, 1265), (1257, 1256, 1254, 1255), (1301, 1300, 1308, 1309), (1359, 1358, 1360, 1361), (1355, 1354, 1426, 1427), (1311, 1310, 1306, 1307), (1339, 1338, 1336, 1337), (1409, 1408, 1424, 1425), (1349, 1348, 1350, 1351), (1337, 1336, 1334, 1335), (1347, 1346, 1344, 1345), (623, 1399, 1347, 1345, 1327, 1343, 1341, 1303, 1301, 1309, 1357, 1359, 1361, 1331, 1325, 1329, 1311, 1307, 1305, 1333, 1339, 1337, 1335, 1367, 1365, 1363, 1407, 1405, 1421, 1373, 1375, 1419, 1423, 1403, 1011), (1407, 1406, 1404, 1405), (1415, 1414, 1352, 1353), (1389, 1388, 1390, 1391), (1333, 1332, 1338, 1339), (1319, 1318, 1322, 1323), (1313, 1312, 1320, 1321), (1419, 1418, 1422, 1423), (1423, 1422, 1402, 1403), (1403, 1402, 1408, 1409), (1325, 1324, 1328, 1329), (1397, 1396, 1398, 1399), (1379, 1378, 1392, 1393), (1345, 1344, 1326, 1327), (1421, 1420, 1372, 1373), (1413, 1412, 1386, 1387), (1369, 1368, 1370, 1371), (1303, 1302, 1300, 1301), (1381, 1380, 1396, 1397), (1373, 1372, 1374, 1375), (1385, 1384, 1382, 1383), (1343, 1342, 1340, 1341), (1417, 1416, 1410, 1411), (1383, 1382, 1376, 1377), (1361, 1360, 1330, 1331), (1367, 1366, 1364, 1365), (1315, 1314, 1312, 1313), (1327, 1326, 1342, 1343), (1391, 1390, 1412, 1413), (1405, 1404, 1420, 1421), (1351, 1350, 1354, 1355), (1427, 1426, 1414, 1415), (1317, 1316, 1318, 1319), (1411, 1410, 1316, 1317), (1401, 1400, 1388, 1389), (1331, 1330, 1324, 1325), (1377, 1376, 1378, 1379), (1365, 1364, 1362, 1363), (1425, 1424, 1416, 1417), (1371, 1370, 1400, 1401), (1323, 1322, 1348, 1349), (1335, 1334, 1366, 1367), (1395, 1394, 1380, 1381), (1307, 1306, 1304, 1305), (1329, 1328, 1310, 1311), (1353, 1352, 1314, 1315), (1375, 1374, 1418, 1419), (1357, 1356, 1358, 1359), (1309, 1308, 1356, 1357), (1321, 1320, 1368, 1369), (1363, 1362, 1406, 1407), (1010, 1402, 1422, 1418, 1374, 1372, 1420, 1404, 1406, 1362, 1364, 1366, 1334, 1336, 1338, 1332, 1304, 1306, 1310, 1328, 1324, 1330, 1360, 1358, 1356, 1308, 1300, 1302, 1340, 1342, 1326, 1344, 1346, 1398, 622), (1305, 1304, 1332, 1333), (1399, 1398, 1346, 1347), (1341, 1340, 1302, 1303), (1393, 1392, 1394, 1395), (1387, 1386, 1384, 1385), (1429, 1428, 1436, 1437), (1487, 1486, 1488, 1489), (1483, 1482, 1554, 1555), (1439, 1438, 1434, 1435), (1467, 1466, 1464, 1465), (1537, 1536, 1552, 1553), (1477, 1476, 1478, 1479), (1465, 1464, 1462, 1463), (1475, 1474, 1472, 1473), (1403, 1527, 1475, 1473, 1455, 1471, 1469, 1431, 1429, 1437, 1485, 1487, 1489, 1459, 1453, 1457, 1439, 1435, 1433, 1461, 1467, 1465, 1463, 1495, 1493, 1491, 1535, 1533, 1549, 1501, 1503, 1547, 1551, 1531, 999, 997, 995, 989, 991, 1005, 1007, 993, 1009, 1011), (1535, 1534, 1532, 1533), (1543, 1542, 1480, 1481), (1517, 1516, 1518, 1519), (1461, 1460, 1466, 1467), (1447, 1446, 1450, 1451), (1441, 1440, 1448, 1449), (1547, 1546, 1550, 1551), (1551, 1550, 1530, 1531), (1531, 1530, 1536, 1537), (1453, 1452, 1456, 1457), (1525, 1524, 1526, 1527), (1507, 1506, 1520, 1521), (1473, 1472, 1454, 1455), (1549, 1548, 1500, 1501), (1541, 1540, 1514, 1515), (1497, 1496, 1498, 1499), (1431, 1430, 1428, 1429), (1509, 1508, 1524, 1525), (1501, 1500, 1502, 1503), (1513, 1512, 1510, 1511), (1471, 1470, 1468, 1469), (1545, 1544, 1538, 1539), (1511, 1510, 1504, 1505), (1489, 1488, 1458, 1459), (1495, 1494, 1492, 1493), (1443, 1442, 1440, 1441), (1455, 1454, 1470, 1471), (1519, 1518, 1540, 1541), (1533, 1532, 1548, 1549), (1479, 1478, 1482, 1483), (1555, 1554, 1542, 1543), (1445, 1444, 1446, 1447), (1539, 1538, 1444, 1445), (1529, 1528, 1516, 1517), (1459, 1458, 1452, 1453), (1505, 1504, 1506, 1507), (1493, 1492, 1490, 1491), (1553, 1552, 1544, 1545), (1499, 1498, 1528, 1529), (1451, 1450, 1476, 1477), (1463, 1462, 1494, 1495), (1523, 1522, 1508, 1509), (1435, 1434, 1432, 1433), (1457, 1456, 1438, 1439), (1481, 1480, 1442, 1443), (1503, 1502, 1546, 1547), (1485, 1484, 1486, 1487), (1437, 1436, 1484, 1485), (1449, 1448, 1496, 1497), (1491, 1490, 1534, 1535), (998, 1530, 1550, 1546, 1502, 1500, 1548, 1532, 1534, 1490, 1492, 1494, 1462, 1464, 1466, 1460, 1432, 1434, 1438, 1456, 1452, 1458, 1488, 1486, 1484, 1436, 1428, 1430, 1468, 1470, 1454, 1472, 1474, 1526, 1402, 1010, 1008, 992, 1006, 1004, 990, 988, 994, 996), (1433, 1432, 1460, 1461), (1527, 1526, 1474, 1475), (1469, 1468, 1430, 1431), (1521, 1520, 1522, 1523), (1515, 1514, 1512, 1513), (1557, 1556, 1564, 1565), (1615, 1614, 1616, 1617), (1611, 1610, 1682, 1683), (1567, 1566, 1562, 1563), (1595, 1594, 1592, 1593), (1665, 1664, 1680, 1681), (1605, 1604, 1606, 1607), (1593, 1592, 1590, 1591), (1603, 1602, 1600, 1601), (543, 1655, 1603, 1601, 1583, 1599, 1597, 1559, 1557, 1565, 1613, 1615, 1617, 1587, 1581, 1585, 1567, 1563, 1561, 1589, 1595, 1593, 1591, 1623, 1621, 1619, 1663, 1661, 1677, 1629, 1631, 1675, 1679, 1659, 1013, 1001, 1003, 1025, 999, 1531, 1537, 1553, 1545, 1539, 1445, 1447, 1451, 1477, 1479, 1483, 1555, 1543, 1481, 1443, 1441, 1449, 1497, 1499, 1529, 1517, 1519, 1541, 1515, 1513, 1511, 1505, 1507, 1521, 1523, 1509, 1525, 1527, 1403, 1409, 1425, 1417, 1411, 1317, 1319, 1323, 1349, 1351, 1355, 1427, 1415, 1353, 1315, 1313, 1321, 1369, 1371, 1401, 1389, 1391, 1413, 1387, 1385, 1383, 1377, 1379, 1393, 1395, 1381, 1397, 1399, 623, 629, 645, 636, 630, 537, 539), (1663, 1662, 1660, 1661), (1671, 1670, 1608, 1609), (1645, 1644, 1646, 1647), (1589, 1588, 1594, 1595), (1575, 1574, 1578, 1579), (1569, 1568, 1576, 1577), (1675, 1674, 1678, 1679), (1679, 1678, 1658, 1659), (1659, 1658, 1664, 1665), (1581, 1580, 1584, 1585), (1653, 1652, 1654, 1655), (1635, 1634, 1648, 1649), (1601, 1600, 1582, 1583), (1677, 1676, 1628, 1629), (1669, 1668, 1642, 1643), (1625, 1624, 1626, 1627), (1559, 1558, 1556, 1557), (1637, 1636, 1652, 1653), (1629, 1628, 1630, 1631), (1641, 1640, 1638, 1639), (1599, 1598, 1596, 1597), (1673, 1672, 1666, 1667), (1639, 1638, 1632, 1633), (1617, 1616, 1586, 1587), (1623, 1622, 1620, 1621), (1571, 1570, 1568, 1569), (1583, 1582, 1598, 1599), (1647, 1646, 1668, 1669), (1661, 1660, 1676, 1677), (1607, 1606, 1610, 1611), (1683, 1682, 1670, 1671), (1573, 1572, 1574, 1575), (1667, 1666, 1572, 1573), (1657, 1656, 1644, 1645), (1587, 1586, 1580, 1581), (1633, 1632, 1634, 1635), (1621, 1620, 1618, 1619), (1681, 1680, 1672, 1673), (1627, 1626, 1656, 1657), (1579, 1578, 1604, 1605), (1591, 1590, 1622, 1623), (1651, 1650, 1636, 1637), (1563, 1562, 1560, 1561), (1585, 1584, 1566, 1567), (1609, 1608, 1570, 1571), (1631, 1630, 1674, 1675), (1613, 1612, 1614, 1615), (1565, 1564, 1612, 1613), (1577, 1576, 1624, 1625), (1619, 1618, 1662, 1663), (542, 1654, 1652, 1636, 1650, 1648, 1634, 1632, 1638, 1640, 1642, 1668, 1646, 1644, 1656, 1626, 1624, 1576, 1568, 1570, 1608, 1670, 1682, 1610, 1606, 1604, 1578, 1574, 1572, 1666, 1672, 1680, 1664, 1658, 800, 806, 836, 834, 832, 1142, 1162, 1158, 1114, 1112, 1160, 1144, 1146, 1102, 1104, 1106, 1074, 1076, 1078, 1072, 1044, 1046, 1050, 1068, 1064, 1070, 1100, 1098, 1096, 1048, 1040, 1042, 1080, 1082, 1066, 1084, 1086, 1138, 1225, 1218, 1216, 1190, 1186, 1184, 1280, 1288, 1296, 1278, 1272, 1294, 1290, 1244, 1242, 1292, 1274, 1276, 1232, 1234, 1236, 1202, 1204, 1206, 1200, 1172, 1174, 1178, 1196, 1192, 1198, 1230, 1228, 1226, 1176, 1168, 1170, 1208, 1210, 1194, 1212, 1214, 1268, 1266, 1250, 1264, 1262, 1248, 1246, 1252, 1254, 1256, 1282, 1284, 750, 770, 766, 722, 720, 768, 752, 754, 710, 712, 714, 682, 684, 686, 680, 652, 654, 658, 676, 672, 678, 708, 706, 704, 656, 648, 650, 688, 690, 674, 692, 694, 746, 367, 387, 383, 339, 337, 385, 369, 371, 327, 329, 331, 299, 301, 303, 297, 269, 271, 275, 293, 289, 295, 325, 323, 321, 273, 265, 267, 305, 307, 291, 309, 311, 363, 7, 6, 490, 488, 472, 486, 484, 470, 468, 474, 476, 478, 504, 482, 480, 492, 462, 460, 412, 404, 406, 444, 506, 518, 446, 442, 440, 414, 410, 408, 502, 508, 516, 500, 494, 618, 616, 600, 615, 613, 598, 596, 602, 605, 607, 633, 611, 608, 620, 590, 588, 540, 532, 534, 572, 634, 647, 575, 571, 569), (1561, 1560, 1588, 1589), (1655, 1654, 1602, 1603), (1597, 1596, 1558, 1559), (1649, 1648, 1650, 1651), (1643, 1642, 1640, 1641)])
me_cube.materials.append(mat_material)
me_cube.use_remesh_preserve_volume = False
me_cube.use_remesh_preserve_attributes = False
me_cube.use_mirror_vertex_groups = False
me_cube.update()

# ---- objects
ob_cube = bpy.data.objects.new('Cube', me_cube)
ob_lamp = bpy.data.objects.new('Lamp', light_lamp)
ob_camera = bpy.data.objects.new('Camera', cam_camera)

# ---- transforms, parenting, visibility, modifiers, constraints
ob_cube.location = (0.0, 0.0, 0.0)
ob_cube.scale = (90.0, 25.0, 2.5)
ob_cube.lock_location = (True, True, True)
ob_cube.lock_rotations_4d = False
ob_cube.empty_display_type = 'ARROWS'
ob_cube.lineart.crease_threshold = 0.0
ob_lamp.location = (4.076, 1.005, 5.904)
ob_lamp.rotation_euler = (0.6503, 0.05522, 1.866)
ob_lamp.lock_rotations_4d = False
ob_lamp.empty_display_type = 'ARROWS'
ob_lamp.color = (0.0, 0.0, 0.0, 0.0)
ob_lamp.lineart.crease_threshold = 0.0
ob_camera.location = (7.481, -6.508, 5.344)
ob_camera.rotation_euler = (1.109, 0.0, 0.8149)
ob_camera.lock_rotations_4d = False
ob_camera.empty_display_type = 'ARROWS'
ob_camera.color = (0.0, 0.0, 0.0, 0.0)
ob_camera.display_type = 'WIRE'
ob_camera.lineart.crease_threshold = 0.0

# ---- collection membership
col_collection_1.objects.link(ob_cube)
col_collection_1.objects.link(ob_lamp)
col_collection_1.objects.link(ob_camera)

# ---- scene / render settings (as saved in the file)
scene.camera = ob_camera
scene.frame_start = 1; scene.frame_end = 250; scene.frame_set(1)
scene.render.engine = 'BLENDER_EEVEE_NEXT'
scene.render.resolution_percentage = 50
scene.render.dither_intensity = 0.0
scene.cycles.use_denoising = False
scene.cycles.samples = 128
scene.cycles.sampling_pattern = 'TABULATED_SOBOL'
scene.cycles.use_adaptive_sampling = False
scene.cycles.use_light_tree = False
scene.cycles.blur_glossy = 0.0
scene.cycles.sample_clamp_indirect = 0.0
scene.view_settings.view_transform = 'Standard'
bpy.context.view_layer.update()
